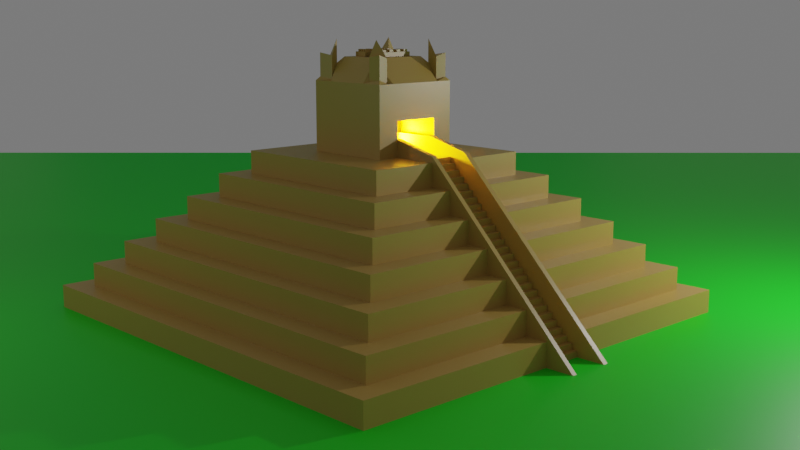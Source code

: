 # Source: Challenge_20_-_Finish_Your_Mayan_Pyramid.blend  (saved by Blender 2.92.15; exported with 4.5.12 LTS)
import bpy
from mathutils import Matrix  # noqa: F401  (used for matrix-valued properties, if any)

bpy.ops.wm.read_factory_settings(use_empty=True)
scene = bpy.context.scene
scene.name = 'Scene'

# ---- collections
col_collection = bpy.data.collections.new('Collection'); scene.collection.children.link(col_collection)
col_pyramid = bpy.data.collections.new('Pyramid'); scene.collection.children.link(col_pyramid)
col_light_set = bpy.data.collections.new('Light Set'); scene.collection.children.link(col_light_set)
col_background = bpy.data.collections.new('Background'); scene.collection.children.link(col_background)

# ---- materials (node trees are filled in below, after node groups)
mat_pyramid = bpy.data.materials.new('Pyramid')
mat_pyramid.alpha_threshold = 0.0
mat_pyramid.use_transparent_shadow = False
mat_pyramid.line_color = (0.0, 0.0, 0.0, 1.0)
mat_grass = bpy.data.materials.new('Grass')
mat_grass.use_transparent_shadow = False
mat_sky = bpy.data.materials.new('Sky')
mat_sky.use_transparent_shadow = False

# ---- material node trees
mat_pyramid.use_nodes = True; mat_pyramid.node_tree.nodes.clear()
_N = mat_pyramid.node_tree.nodes; _L = mat_pyramid.node_tree.links
n0 = _N.new('ShaderNodeOutputMaterial'); n0.name = 'Material Output'; n0.location = (300, 300)
n1 = _N.new('ShaderNodeBsdfPrincipled'); n1.name = 'Principled BSDF'; n1.location = (10, 300)
n1.distribution = 'GGX'
n1.subsurface_method = 'BURLEY'
n1.inputs[0].default_value = (0.472, 0.3041, 0.07515, 1.0)
n1.inputs[2].default_value = 0.4
n1.inputs[3].default_value = 1.45
n1.inputs[27].default_value = (0.0, 0.0, 0.0, 1.0)
n1.inputs[28].default_value = 1.0
_L.new(n1.outputs[0], n0.inputs[0])
n0.is_active_output = True
mat_grass.use_nodes = True; mat_grass.node_tree.nodes.clear()
_N = mat_grass.node_tree.nodes; _L = mat_grass.node_tree.links
n0 = _N.new('ShaderNodeBsdfPrincipled'); n0.name = 'Principled BSDF'; n0.location = (10, 300)
n0.distribution = 'GGX'
n0.subsurface_method = 'BURLEY'
n0.inputs[0].default_value = (0.0, 0.7024, 0.006378, 1.0)
n0.inputs[3].default_value = 1.45
n0.inputs[27].default_value = (0.0, 0.0, 0.0, 1.0)
n0.inputs[28].default_value = 1.0
n1 = _N.new('ShaderNodeOutputMaterial'); n1.name = 'Material Output'; n1.location = (300, 300)
_L.new(n0.outputs[0], n1.inputs[0])
n1.is_active_output = True
mat_sky.use_nodes = True; mat_sky.node_tree.nodes.clear()
_N = mat_sky.node_tree.nodes; _L = mat_sky.node_tree.links
n0 = _N.new('ShaderNodeBsdfPrincipled'); n0.name = 'Principled BSDF'; n0.location = (10, 300)
n0.distribution = 'GGX'
n0.subsurface_method = 'BURLEY'
n0.inputs[0].default_value = (0.3231, 0.5906, 0.7991, 1.0)
n0.inputs[3].default_value = 1.45
n0.inputs[27].default_value = (0.0, 0.0, 0.0, 1.0)
n0.inputs[28].default_value = 1.0
n1 = _N.new('ShaderNodeOutputMaterial'); n1.name = 'Material Output'; n1.location = (300, 300)
_L.new(n0.outputs[0], n1.inputs[0])
n1.is_active_output = True

# ---- world
world_world = bpy.data.worlds.new('World'); scene.world = world_world
world_world.use_nodes = True; world_world.node_tree.nodes.clear()
_N = world_world.node_tree.nodes; _L = world_world.node_tree.links
n0 = _N.new('ShaderNodeOutputWorld'); n0.name = 'World Output'; n0.location = (300, 300)
n1 = _N.new('ShaderNodeBackground'); n1.name = 'Background'; n1.location = (10, 300)
n1.inputs[0].default_value = (0.1657, 0.1657, 0.1657, 1.0)
_L.new(n1.outputs[0], n0.inputs[0])
n0.is_active_output = True
world_world.color = (0.05088, 0.05088, 0.05088)
world_world.use_sun_shadow = False
world_world.sun_shadow_jitter_overblur = 0.0

# ---- cameras
cam_camera = bpy.data.cameras.new('Camera')
cam_camera.clip_end = 100.0
cam_camera.ortho_scale = 7.314

# ---- lights
light_point = bpy.data.lights.new('Point', 'POINT')
light_point.transmission_factor = 0.0
light_point.energy = 5000.0
light_point.shadow_soft_size = 0.25
light_point.shadow_maximum_resolution = 0.006
light_point.use_absolute_resolution = True
light_point_001 = bpy.data.lights.new('Point.001', 'POINT')
light_point_001.transmission_factor = 0.0
light_point_001.shadow_soft_size = 0.25
light_point_001.shadow_maximum_resolution = 0.006
light_point_001.use_absolute_resolution = True
light_point_002 = bpy.data.lights.new('Point.002', 'POINT')
light_point_002.transmission_factor = 0.0
light_point_002.energy = 500.0
light_point_002.shadow_soft_size = 0.25
light_point_002.shadow_maximum_resolution = 0.006
light_point_002.use_absolute_resolution = True
light_point_003 = bpy.data.lights.new('Point.003', 'POINT')
light_point_003.color = (1.0, 0.6936, 0.0)
light_point_003.specular_factor = 5.0
light_point_003.transmission_factor = 0.0
light_point_003.energy = 1e+04
light_point_003.shadow_soft_size = 0.5
light_point_003.shadow_maximum_resolution = 0.006
light_point_003.use_absolute_resolution = True

# ---- meshes
me_cube = bpy.data.meshes.new('Cube')
me_cube.from_pydata([(9.0, 9.0, 1.0), (10.0, 10.0, 0.0), (9.0, -9.0, 1.0), (10.0, -10.0, 0.0), (-9.0, 9.0, 1.0), (-10.0, 10.0, 0.0), (-9.0, -9.0, 1.0), (-10.0, -10.0, 0.0), (10.0, -10.0, 1.0), (-10.0, -10.0, 1.0), (10.0, 10.0, 1.0), (-10.0, 10.0, 1.0), (8.0, -8.0, 2.0), (-8.0, -8.0, 2.0), (8.0, 8.0, 2.0), (-8.0, 8.0, 2.0), (9.0, -9.0, 2.0), (-9.0, -9.0, 2.0), (9.0, 9.0, 2.0), (-9.0, 9.0, 2.0), (7.0, -7.0, 3.0), (-7.0, -7.0, 3.0), (7.0, 7.0, 3.0), (-7.0, 7.0, 3.0), (8.0, -8.0, 3.0), (-8.0, -8.0, 3.0), (8.0, 8.0, 3.0), (-8.0, 8.0, 3.0), (6.0, -6.0, 4.0), (-6.0, -6.0, 4.0), (6.0, 6.0, 4.0), (-6.0, 6.0, 4.0), (7.0, -7.0, 4.0), (-7.0, -7.0, 4.0), (7.0, 7.0, 4.0), (-7.0, 7.0, 4.0), (5.0, -5.0, 5.0), (-5.0, -5.0, 5.0), (5.0, 5.0, 5.0), (-5.0, 5.0, 5.0), (6.0, -6.0, 5.0), (-6.0, -6.0, 5.0), (6.0, 6.0, 5.0), (-6.0, 6.0, 5.0), (4.0, -4.0, 6.0), (-4.0, -4.0, 6.0), (4.0, 4.0, 6.0), (-4.0, 4.0, 6.0), (5.0, -5.0, 6.0), (-5.0, -5.0, 6.0), (5.0, 5.0, 6.0), (-5.0, 5.0, 6.0), (2.0, -2.0, 7.0), (-2.0, -2.0, 7.0), (2.0, 2.0, 7.0), (-2.0, 2.0, 7.0), (4.0, -4.0, 7.0), (-4.0, -4.0, 7.0), (4.0, 4.0, 7.0), (-4.0, 4.0, 7.0), (1.857, -1.867, 10.16), (-1.857, -1.867, 10.16), (1.857, 1.867, 10.16), (-1.857, 1.867, 10.16), (-10.0, 1.055, 0.0), (10.0, 1.055, 1.0), (-10.0, 1.055, 1.0), (10.0, 1.055, 0.0), (9.0, 1.055, 1.0), (-9.0, 1.055, 1.0), (9.0, 1.055, 2.0), (-9.0, 1.055, 2.0), (8.0, 1.055, 2.0), (-8.0, 1.055, 2.0), (8.0, 1.055, 3.0), (-8.0, 1.055, 3.0), (7.0, 1.055, 3.0), (-7.0, 1.055, 3.0), (7.0, 1.055, 4.0), (-7.0, 1.055, 4.0), (6.0, 1.055, 4.0), (-6.0, 1.055, 4.0), (6.0, 1.055, 5.0), (-6.0, 1.055, 5.0), (5.0, 1.055, 5.0), (-5.0, 1.055, 5.0), (5.0, 1.055, 6.0), (-5.0, 1.055, 6.0), (4.0, 1.055, 6.0), (-4.0, 1.055, 6.0), (4.0, 1.055, 7.0), (-4.0, 1.055, 7.0), (2.0, 1.055, 7.0), (-2.0, 1.055, 7.0), (2.0, 1.055, 10.0), (-2.0, 1.055, 10.0), (-10.0, -1.026, 0.0), (10.0, -1.026, 1.0), (9.0, -1.026, 1.0), (9.0, -1.026, 2.0), (8.0, -1.026, 2.0), (8.0, -1.026, 3.0), (7.0, -1.026, 3.0), (7.0, -1.026, 4.0), (6.0, -1.026, 4.0), (6.0, -1.026, 5.0), (5.0, -1.026, 5.0), (5.0, -1.026, 6.0), (4.0, -1.026, 6.0), (4.0, -1.026, 7.0), (2.0, -1.026, 7.0), (2.0, -1.026, 10.0), (-10.0, -1.026, 1.0), (10.0, -1.026, 0.0), (-9.0, -1.026, 1.0), (-9.0, -1.026, 2.0), (-8.0, -1.026, 2.0), (-8.0, -1.026, 3.0), (-7.0, -1.026, 3.0), (-7.0, -1.026, 4.0), (-6.0, -1.026, 4.0), (-6.0, -1.026, 5.0), (-5.0, -1.026, 5.0), (-5.0, -1.026, 6.0), (-4.0, -1.026, 6.0), (-4.0, -1.026, 7.0), (-2.0, -1.026, 7.0), (-2.0, -1.026, 10.0), (0.0, -2.0, 10.0), (0.0, 2.0, 10.0), (0.2, -0.8, 11.0), (0.2, 0.8, 11.0), (-1.161, -1.796, 10.06), (1.782, -1.395, 10.01), (-1.782, 1.395, 10.01), (1.161, 1.796, 10.06), (0.8, -0.8, 11.0), (0.8, 0.8, 11.0), (1.161, -1.796, 10.06), (-1.161, 1.796, 10.06), (1.782, 1.395, 10.01), (-0.8, -0.8, 11.0), (-1.782, -1.395, 10.01), (-0.8, 0.8, 11.0), (0.0, -1.25, 11.0), (1.228, -1.471, 10.74), (-1.228, 1.471, 10.74), (1.228, 1.471, 10.74), (-1.228, -1.471, 10.74), (-1.0, -2.0, 10.0), (-2.0, -2.0, 10.0), (2.0, -1.25, 10.0), (2.0, -2.0, 10.0), (-2.0, 1.25, 10.0), (-2.0, 2.0, 10.0), (1.0, 2.0, 10.0), (2.0, 2.0, 10.0), (1.0, -2.0, 10.0), (-1.0, 2.0, 10.0), (2.0, 1.25, 10.0), (-2.0, -1.25, 10.0), (1.0, -1.25, 11.0), (-1.0, 1.25, 11.0), (-1.0, -1.25, 11.0), (-1.161, -1.796, 11.06), (-1.857, -1.867, 11.16), (1.782, -1.395, 11.01), (1.857, -1.867, 11.16), (-1.782, 1.395, 11.01), (-1.857, 1.867, 11.16), (1.161, 1.796, 11.06), (1.857, 1.867, 11.16), (1.161, -1.796, 11.06), (-1.161, 1.796, 11.06), (1.782, 1.395, 11.01), (-1.782, -1.395, 11.01), (1.228, -1.471, 11.74), (-1.228, 1.471, 11.74), (1.228, 1.471, 11.74), (-1.228, -1.471, 11.74), (-0.2, -0.8, 11.0), (-0.2, 0.8, 11.0), (1.0, -1.026, 11.0), (0.3, -0.7, 11.2), (0.7, -0.7, 11.2), (0.3, 0.7, 11.2), (0.7, 0.7, 11.2), (-1.0, 1.055, 11.0), (-1.0, -1.026, 11.0), (0.0, 1.0, 11.0), (-0.7, -0.7, 11.2), (-0.3, -0.7, 11.2), (-0.7, 0.7, 11.2), (-0.3, 0.7, 11.2), (2.0, 1.055, 8.5), (2.0, -1.026, 8.5), (0.0, 1.055, 7.0), (0.0, -1.026, 7.0), (0.0, 1.055, 8.5), (0.0, -1.026, 8.5), (0.0, 0.01489, 7.0), (0.0, 1.055, 7.75), (0.0, -1.026, 7.75), (0.0, 0.01489, 8.5), (0.0, -0.5053, 7.0), (0.0, 1.055, 8.125), (0.0, -1.026, 8.125), (0.0, -0.5053, 8.5), (0.0, 0.5351, 7.0), (0.0, 1.055, 7.375), (0.0, -1.026, 7.375), (0.0, 0.5351, 8.5), (0.0, 0.01489, 8.125), (0.0, -0.5053, 7.75), (0.0, 0.5351, 7.75), (0.0, 0.5351, 7.375), (0.0, -0.5053, 7.375), (0.0, -0.5053, 8.125), (0.0, 0.5351, 8.125), (-2.0, 0.5351, 7.0), (-2.0, 0.01489, 7.0), (-2.0, 0.01489, 7.375), (-2.0, 0.01489, 7.75), (-2.0, 0.5351, 7.75), (-2.0, -0.5053, 7.0), (-2.0, 0.01489, 8.125), (-2.0, -0.5053, 7.75), (-2.0, 0.5351, 7.375), (-2.0, -0.5053, 7.375), (-2.0, -0.5053, 8.125), (-2.0, 0.5351, 8.125), (0.8, -0.8, 11.2), (0.6, -0.7, 11.2), (0.4, 0.7, 11.2), (0.3, 0.1, 11.2), (0.7, -0.1, 11.2), (0.6, 0.1, 11.2), (0.55, -0.7, 11.2), (0.75, 0.7, 11.2), (0.3, 0.3, 11.2), (0.7, 0.5, 11.2), (0.25, -0.7, 11.2), (0.45, 0.7, 11.2), (0.3, -0.5, 11.2), (0.7, -0.3, 11.2), (0.6, 0.3, 11.2), (0.6, -0.5, 11.2), (0.55, 0.1, 11.2), (0.25, 0.1, 11.2), (0.25, -0.5, 11.2), (0.55, -0.5, 11.2), (0.55, 0.3, 11.2), (0.25, 0.3, 11.2), (-0.4, -0.7, 11.2), (-0.6, 0.7, 11.2), (-0.3, -0.1, 11.2), (-0.7, 0.1, 11.2), (-0.4, 0.1, 11.2), (-0.45, -0.7, 11.2), (-0.25, 0.7, 11.2), (-0.3, 0.5, 11.2), (-0.7, 0.3, 11.2), (-0.75, -0.7, 11.2), (-0.55, 0.7, 11.2), (-0.3, -0.3, 11.2), (-0.7, -0.5, 11.2), (-0.4, 0.3, 11.2), (-0.4, -0.5, 11.2), (-0.45, 0.1, 11.2), (-0.75, 0.1, 11.2), (-0.75, -0.5, 11.2), (-0.45, -0.5, 11.2), (-0.45, 0.3, 11.2), (-0.75, 0.3, 11.2), (-0.35, -0.8, 11.2), (-0.2, -0.8, 11.2), (-0.2, 0.8, 11.2), (-0.2, 0.4, 11.2), (-0.8, 0.4, 11.2), (0.65, -0.8, 11.2), (0.65, 0.8, 11.2), (0.8, 0.8, 11.2), (0.8, 0.4, 11.2), (0.5, -0.8, 11.2), (0.2, -0.4, 11.2), (0.2, 0.0, 11.2), (0.8, -0.4, 11.2), (0.8, 0.0, 11.2), (-0.65, -0.8, 11.2), (-0.2, 0.0, 11.2), (-0.8, 0.0, 11.2), (-0.8, -0.8, 11.2), (0.6, 0.7, 11.2), (0.4, 0.3, 11.2), (0.4, 0.5, 11.2), (0.7, 0.1, 11.2), (0.6, -0.3, 11.2), (0.4, -0.3, 11.2), (0.4, 0.1, 11.2), (0.4, -0.1, 11.2), (0.55, -0.1, 11.2), (0.75, -0.1, 11.2), (0.4, -0.7, 11.2), (0.25, -0.1, 11.2), (0.45, -0.1, 11.2), (0.3, -0.1, 11.2), (0.45, -0.7, 11.2), (0.25, -0.3, 11.2), (0.45, -0.3, 11.2), (0.3, -0.3, 11.2), (0.75, -0.7, 11.2), (0.75, -0.5, 11.2), (0.75, -0.3, 11.2), (0.7, -0.5, 11.2), (0.55, 0.7, 11.2), (0.75, 0.3, 11.2), (0.75, 0.5, 11.2), (0.7, 0.3, 11.2), (0.25, 0.7, 11.2), (0.45, 0.3, 11.2), (0.45, 0.5, 11.2), (0.3, 0.5, 11.2), (-0.4, 0.7, 11.2), (-0.6, 0.3, 11.2), (-0.6, 0.5, 11.2), (-0.3, 0.1, 11.2), (-0.6, -0.5, 11.2), (-0.6, -0.3, 11.2), (-0.6, 0.1, 11.2), (-0.6, -0.1, 11.2), (-0.45, -0.1, 11.2), (-0.25, -0.1, 11.2), (-0.6, -0.7, 11.2), (-0.75, -0.1, 11.2), (-0.55, -0.1, 11.2), (-0.7, -0.1, 11.2), (-0.55, -0.7, 11.2), (-0.55, -0.5, 11.2), (-0.55, -0.3, 11.2), (-0.7, -0.3, 11.2), (-0.25, -0.7, 11.2), (-0.25, -0.5, 11.2), (-0.25, -0.3, 11.2), (-0.3, -0.5, 11.2), (-0.45, 0.7, 11.2), (-0.25, 0.3, 11.2), (-0.25, 0.5, 11.2), (-0.3, 0.3, 11.2), (-0.75, 0.7, 11.2), (-0.55, 0.3, 11.2), (-0.55, 0.5, 11.2), (-0.7, 0.5, 11.2), (0.2, -0.8, 11.2), (0.4, 0.5, 11.3), (0.4, 0.7, 11.3), (0.4, -0.3, 11.3), (0.4, -0.1, 11.3), (0.75, -0.1, 11.3), (0.7, -0.1, 11.3), (0.45, -0.1, 11.3), (0.6, 0.1, 11.3), (0.6, 0.3, 11.3), (0.6, -0.7, 11.3), (0.6, -0.5, 11.3), (0.55, 0.1, 11.3), (0.3, 0.1, 11.3), (0.25, 0.1, 11.3), (0.45, -0.3, 11.3), (0.25, -0.7, 11.3), (0.25, -0.5, 11.3), (0.3, -0.5, 11.3), (0.75, -0.3, 11.3), (0.55, -0.7, 11.3), (0.55, -0.5, 11.3), (0.7, -0.3, 11.3), (0.75, 0.5, 11.3), (0.75, 0.7, 11.3), (0.55, 0.3, 11.3), (0.7, 0.5, 11.3), (0.45, 0.5, 11.3), (0.45, 0.7, 11.3), (0.25, 0.3, 11.3), (0.3, 0.3, 11.3), (-0.6, 0.5, 11.3), (-0.6, 0.7, 11.3), (-0.6, -0.3, 11.3), (-0.6, -0.1, 11.3), (-0.25, -0.1, 11.3), (-0.3, -0.1, 11.3), (-0.55, -0.1, 11.3), (-0.4, 0.1, 11.3), (-0.4, 0.3, 11.3), (-0.4, -0.7, 11.3), (-0.4, -0.5, 11.3), (-0.45, 0.1, 11.3), (-0.7, 0.1, 11.3), (-0.75, 0.1, 11.3), (-0.55, -0.3, 11.3), (-0.75, -0.7, 11.3), (-0.75, -0.5, 11.3), (-0.7, -0.5, 11.3), (-0.25, -0.3, 11.3), (-0.45, -0.7, 11.3), (-0.45, -0.5, 11.3), (-0.3, -0.3, 11.3), (-0.25, 0.5, 11.3), (-0.25, 0.7, 11.3), (-0.45, 0.3, 11.3), (-0.3, 0.5, 11.3), (-0.55, 0.5, 11.3), (-0.55, 0.7, 11.3), (-0.75, 0.3, 11.3), (-0.7, 0.3, 11.3), (-0.3, 0.7, 11.3), (0.7, 0.7, 11.3), (0.3, -0.7, 11.3), (-0.7, -0.7, 11.3), (0.5, 0.8, 11.2), (0.5, 0.4, 11.2), (0.6, 0.5, 11.2), (0.4, -0.5, 11.2), (0.5, 0.0, 11.2), (0.6, -0.1, 11.2), (0.65, 0.0, 11.2), (0.75, 0.1, 11.2), (0.35, 0.0, 11.2), (0.45, 0.1, 11.2), (0.45, -0.5, 11.2), (0.65, -0.4, 11.2), (0.55, -0.3, 11.2), (0.65, 0.4, 11.2), (0.55, 0.5, 11.2), (0.35, 0.8, 11.2), (0.35, 0.4, 11.2), (0.25, 0.5, 11.2), (0.2, 0.4, 11.2), (-0.5, 0.8, 11.2), (-0.5, 0.4, 11.2), (-0.4, 0.5, 11.2), (-0.5, -0.4, 11.2), (-0.4, -0.3, 11.2), (-0.5, 0.0, 11.2), (-0.4, -0.1, 11.2), (-0.35, 0.0, 11.2), (-0.25, 0.1, 11.2), (-0.5, -0.8, 11.2), (-0.65, 0.0, 11.2), (-0.55, 0.1, 11.2), (-0.65, -0.4, 11.2), (-0.75, -0.3, 11.2), (-0.8, -0.4, 11.2), (-0.35, -0.4, 11.2), (-0.45, -0.3, 11.2), (-0.2, -0.4, 11.2), (-0.35, 0.8, 11.2), (-0.35, 0.4, 11.2), (-0.45, 0.5, 11.2), (-0.65, 0.8, 11.2), (-0.65, 0.4, 11.2), (-0.75, 0.5, 11.2), (-0.8, 0.8, 11.2), (0.2, 0.8, 11.2), (0.6, 0.5, 11.3), (0.6, 0.7, 11.3), (0.6, -0.3, 11.3), (0.6, -0.1, 11.3), (0.75, 0.1, 11.3), (0.7, 0.1, 11.3), (0.45, 0.1, 11.3), (0.4, 0.1, 11.3), (0.4, 0.3, 11.3), (0.55, -0.1, 11.3), (0.3, -0.1, 11.3), (0.25, -0.1, 11.3), (0.25, -0.3, 11.3), (0.3, -0.3, 11.3), (0.55, -0.3, 11.3), (0.75, -0.7, 11.3), (0.75, -0.5, 11.3), (0.7, -0.5, 11.3), (0.55, 0.5, 11.3), (0.55, 0.7, 11.3), (0.75, 0.3, 11.3), (0.7, 0.3, 11.3), (0.25, 0.5, 11.3), (0.25, 0.7, 11.3), (0.45, 0.3, 11.3), (0.3, 0.5, 11.3), (-0.4, 0.5, 11.3), (-0.4, 0.7, 11.3), (-0.4, -0.3, 11.3), (-0.4, -0.1, 11.3), (-0.25, 0.1, 11.3), (-0.3, 0.1, 11.3), (-0.55, 0.1, 11.3), (-0.6, 0.1, 11.3), (-0.6, 0.3, 11.3), (-0.6, -0.7, 11.3), (-0.6, -0.5, 11.3), (-0.45, -0.1, 11.3), (-0.7, -0.1, 11.3), (-0.75, -0.1, 11.3), (-0.75, -0.3, 11.3), (-0.55, -0.7, 11.3), (-0.55, -0.5, 11.3), (-0.7, -0.3, 11.3), (-0.45, -0.3, 11.3), (-0.25, -0.7, 11.3), (-0.25, -0.5, 11.3), (-0.3, -0.5, 11.3), (-0.45, 0.5, 11.3), (-0.45, 0.7, 11.3), (-0.25, 0.3, 11.3), (-0.3, 0.3, 11.3), (-0.75, 0.5, 11.3), (-0.75, 0.7, 11.3), (-0.55, 0.3, 11.3), (-0.7, 0.5, 11.3), (-0.3, -0.7, 11.3), (-0.7, 0.7, 11.3), (0.7, -0.7, 11.3), (0.3, 0.7, 11.3), (0.5, -0.4, 11.2), (0.35, -0.8, 11.2), (0.35, -0.4, 11.2), (0.4, -0.7, 11.3), (0.4, -0.5, 11.3), (0.45, -0.7, 11.3), (0.45, -0.5, 11.3), (0.0, -1.0, 11.0), (1.0, 1.055, 11.0), (0.0, 1.25, 11.0), (1.0, 1.25, 11.0), (1.993, 1.055, 6.993), (3.993, 1.055, 5.993), (4.993, 1.055, 4.993), (5.993, 1.055, 3.993), (6.993, 1.055, 2.993), (7.993, 1.055, 1.993), (8.993, 1.055, 0.9929), (9.993, 1.055, -0.007131), (9.993, -1.026, -0.007131), (8.993, -1.026, 0.9929), (7.993, -1.026, 1.993), (6.993, -1.026, 2.993), (5.993, -1.026, 3.993), (4.993, -1.026, 4.993), (3.993, -1.026, 5.993), (1.993, -1.026, 6.993), (-10.0, 0.8149, 1.0), (10.0, 0.8149, 0.0), (-9.0, 0.8149, 1.0), (-9.0, 0.8149, 2.0), (-8.0, 0.8149, 2.0), (-8.0, 0.8149, 3.0), (-7.0, 0.8149, 3.0), (-7.0, 0.8149, 4.0), (-6.0, 0.8149, 4.0), (-6.0, 0.8149, 5.0), (-5.0, 0.8149, 5.0), (-5.0, 0.8149, 6.0), (-4.0, 0.8149, 6.0), (-4.0, 0.8149, 7.0), (-2.0, 0.8149, 7.0), (-10.0, 0.8149, 0.0), (2.0, 0.8149, 7.0), (-2.0, 0.8149, 10.0), (-1.0, 0.8149, 11.0), (9.993, 0.8149, -0.007131), (8.993, 0.8149, 0.9929), (7.993, 0.8149, 1.993), (6.993, 0.8149, 2.993), (5.993, 0.8149, 3.993), (4.993, 0.8149, 4.993), (3.993, 0.8149, 5.993), (1.993, 0.8149, 6.993), (-10.0, -0.8053, 0.0), (2.0, -0.8053, 7.0), (-1.0, -0.8053, 11.0), (-0.8, 0.1, 11.0), (8.993, -0.8053, 0.9929), (7.993, -0.8053, 1.993), (6.993, -0.8053, 2.993), (5.993, -0.8053, 3.993), (4.993, -0.8053, 4.993), (3.993, -0.8053, 5.993), (1.993, -0.8053, 6.993), (-10.0, -0.8053, 1.0), (10.0, -0.8053, 0.0), (-9.0, -0.8053, 1.0), (-9.0, -0.8053, 2.0), (-8.0, -0.8053, 2.0), (-8.0, -0.8053, 3.0), (-7.0, -0.8053, 3.0), (-7.0, -0.8053, 4.0), (-6.0, -0.8053, 4.0), (-6.0, -0.8053, 5.0), (-5.0, -0.8053, 5.0), (-5.0, -0.8053, 6.0), (-4.0, -0.8053, 6.0), (-4.0, -0.8053, 7.0), (-2.0, -0.8053, 7.0), (-2.0, -0.8053, 10.0), (9.993, -0.8053, -0.007131), (1.993, 1.055, 7.75), (3.993, 1.055, 7.25), (4.993, 1.055, 6.25), (5.993, 1.055, 5.25), (6.993, 1.055, 4.25), (7.993, 1.055, 3.25), (8.993, 1.055, 2.25), (9.993, 1.055, 1.25), (9.993, -0.8053, 1.25), (9.993, -1.026, 1.25), (8.993, -0.8053, 2.25), (8.993, -1.026, 2.25), (7.993, -1.026, 3.25), (7.993, -0.8053, 3.25), (6.993, -0.8053, 4.25), (6.993, -1.026, 4.25), (5.993, -0.8053, 5.25), (5.993, -1.026, 5.25), (4.993, -0.8053, 6.25), (4.993, -1.026, 6.25), (3.993, -1.026, 7.25), (3.993, -0.8053, 7.25), (1.993, -0.8053, 7.75), (1.993, -1.026, 7.75), (9.993, 0.8149, 1.25), (8.993, 0.8149, 2.25), (0.0, 0.9351, 7.0), (7.993, 0.8149, 3.25), (0.0, 1.176, 7.0), (6.993, 0.8149, 4.25), (5.993, 0.8149, 5.25), (4.993, 0.8149, 6.25), (3.993, 0.8149, 7.25), (1.993, 0.8149, 7.75), (0.0, 1.055, 6.993), (0.0, 0.8149, 6.993), (0.0, 1.055, 7.75), (0.0, 0.8149, 7.75), (0.0, -0.8053, 6.993), (0.0, -1.026, 6.993), (0.0, -0.8053, 7.75), (0.0, -1.026, 7.75), (10.0, 1.165, 0.0), (10.0, 0.925, 0.0), (11.24, -0.8053, 2.384e-07), (11.24, -1.026, 2.384e-07), (11.24, 1.055, 2.384e-07), (11.24, 0.8149, 2.384e-07), (10.0, -0.9154, 0.0), (10.0, -0.6952, -1.192e-07), (2.993, 0.8149, 6.993), (2.993, -0.8053, 6.993), (10.0, 0.8, 0.0), (10.0, 0.8, 0.25), (10.0, -0.8, 0.0), (10.0, -0.8, 0.25), (9.75, 0.8, 0.0), (9.75, 0.8, 0.25), (9.75, -0.8, 0.0), (9.75, -0.8, 0.25), (9.75, 0.8, 0.25), (9.75, 0.8, 0.5), (9.75, -0.8, 0.25), (9.75, -0.8, 0.5), (9.5, 0.8, 0.25), (9.5, 0.8, 0.5), (9.5, -0.8, 0.25), (9.5, -0.8, 0.5), (9.5, 0.8, 0.5), (9.5, 0.8, 0.75), (9.5, -0.8, 0.5), (9.5, -0.8, 0.75), (9.25, 0.8, 0.5), (9.25, 0.8, 0.75), (9.25, -0.8, 0.5), (9.25, -0.8, 0.75), (9.25, 0.8, 0.75), (9.25, 0.8, 1.0), (9.25, -0.8, 0.75), (9.25, -0.8, 1.0), (9.0, 0.8, 0.75), (9.0, 0.8, 1.0), (9.0, -0.8, 0.75), (9.0, -0.8, 1.0), (9.0, 0.8, 1.0), (9.0, 0.8, 1.25), (9.0, -0.8, 1.0), (9.0, -0.8, 1.25), (8.75, 0.8, 1.0), (8.75, 0.8, 1.25), (8.75, -0.8, 1.0), (8.75, -0.8, 1.25), (8.75, 0.8, 1.25), (8.75, 0.8, 1.5), (8.75, -0.8, 1.25), (8.75, -0.8, 1.5), (8.5, 0.8, 1.25), (8.5, 0.8, 1.5), (8.5, -0.8, 1.25), (8.5, -0.8, 1.5), (8.5, 0.8, 1.5), (8.5, 0.8, 1.75), (8.5, -0.8, 1.5), (8.5, -0.8, 1.75), (8.25, 0.8, 1.5), (8.25, 0.8, 1.75), (8.25, -0.8, 1.5), (8.25, -0.8, 1.75), (8.25, 0.8, 1.75), (8.25, 0.8, 2.0), (8.25, -0.8, 1.75), (8.25, -0.8, 2.0), (8.0, 0.8, 1.75), (8.0, 0.8, 2.0), (8.0, -0.8, 1.75), (8.0, -0.8, 2.0), (8.0, 0.8, 2.0), (8.0, 0.8, 2.25), (8.0, -0.8, 2.0), (8.0, -0.8, 2.25), (7.75, 0.8, 2.0), (7.75, 0.8, 2.25), (7.75, -0.8, 2.0), (7.75, -0.8, 2.25), (7.75, 0.8, 2.25), (7.75, 0.8, 2.5), (7.75, -0.8, 2.25), (7.75, -0.8, 2.5), (7.5, 0.8, 2.25), (7.5, 0.8, 2.5), (7.5, -0.8, 2.25), (7.5, -0.8, 2.5), (7.5, 0.8, 2.5), (7.5, 0.8, 2.75), (7.5, -0.8, 2.5), (7.5, -0.8, 2.75), (7.25, 0.8, 2.5), (7.25, 0.8, 2.75), (7.25, -0.8, 2.5), (7.25, -0.8, 2.75), (7.25, 0.8, 2.75), (7.25, 0.8, 3.0), (7.25, -0.8, 2.75), (7.25, -0.8, 3.0), (7.0, 0.8, 2.75), (7.0, 0.8, 3.0), (7.0, -0.8, 2.75), (7.0, -0.8, 3.0), (7.0, 0.8, 3.0), (7.0, 0.8, 3.25), (7.0, -0.8, 3.0), (7.0, -0.8, 3.25), (6.75, 0.8, 3.0), (6.75, 0.8, 3.25), (6.75, -0.8, 3.0), (6.75, -0.8, 3.25), (6.75, 0.8, 3.25), (6.75, 0.8, 3.5), (6.75, -0.8, 3.25), (6.75, -0.8, 3.5), (6.5, 0.8, 3.25), (6.5, 0.8, 3.5), (6.5, -0.8, 3.25), (6.5, -0.8, 3.5), (6.5, 0.8, 3.5), (6.5, 0.8, 3.75), (6.5, -0.8, 3.5), (6.5, -0.8, 3.75), (6.25, 0.8, 3.5), (6.25, 0.8, 3.75), (6.25, -0.8, 3.5), (6.25, -0.8, 3.75), (6.25, 0.8, 3.75), (6.25, 0.8, 4.0), (6.25, -0.8, 3.75), (6.25, -0.8, 4.0), (6.0, 0.8, 3.75), (6.0, 0.8, 4.0), (6.0, -0.8, 3.75), (6.0, -0.8, 4.0), (6.0, 0.8, 4.0), (6.0, 0.8, 4.25), (6.0, -0.8, 4.0), (6.0, -0.8, 4.25), (5.75, 0.8, 4.0), (5.75, 0.8, 4.25), (5.75, -0.8, 4.0), (5.75, -0.8, 4.25), (5.75, 0.8, 4.25), (5.75, 0.8, 4.5), (5.75, -0.8, 4.25), (5.75, -0.8, 4.5), (5.5, 0.8, 4.25), (5.5, 0.8, 4.5), (5.5, -0.8, 4.25), (5.5, -0.8, 4.5), (5.5, 0.8, 4.5), (5.5, 0.8, 4.75), (5.5, -0.8, 4.5), (5.5, -0.8, 4.75), (5.25, 0.8, 4.5), (5.25, 0.8, 4.75), (5.25, -0.8, 4.5), (5.25, -0.8, 4.75), (5.25, 0.8, 4.75), (5.25, 0.8, 5.0), (5.25, -0.8, 4.75), (5.25, -0.8, 5.0), (5.0, 0.8, 4.75), (5.0, 0.8, 5.0), (5.0, -0.8, 4.75), (5.0, -0.8, 5.0), (5.0, 0.8, 5.0), (5.0, 0.8, 5.25), (5.0, -0.8, 5.0), (5.0, -0.8, 5.25), (4.75, 0.8, 5.0), (4.75, 0.8, 5.25), (4.75, -0.8, 5.0), (4.75, -0.8, 5.25), (4.75, 0.8, 5.25), (4.75, 0.8, 5.5), (4.75, -0.8, 5.25), (4.75, -0.8, 5.5), (4.5, 0.8, 5.25), (4.5, 0.8, 5.5), (4.5, -0.8, 5.25), (4.5, -0.8, 5.5), (4.5, 0.8, 5.5), (4.5, 0.8, 5.75), (4.5, -0.8, 5.5), (4.5, -0.8, 5.75), (4.25, 0.8, 5.5), (4.25, 0.8, 5.75), (4.25, -0.8, 5.5), (4.25, -0.8, 5.75), (4.25, 0.8, 5.75), (4.25, 0.8, 6.0), (4.25, -0.8, 5.75), (4.25, -0.8, 6.0), (4.0, 0.8, 5.75), (4.0, 0.8, 6.0), (4.0, -0.8, 5.75), (4.0, -0.8, 6.0), (4.0, 0.8, 6.0), (4.0, 0.8, 6.25), (4.0, -0.8, 6.0), (4.0, -0.8, 6.25), (3.75, 0.8, 6.0), (3.75, 0.8, 6.25), (3.75, -0.8, 6.0), (3.75, -0.8, 6.25), (3.75, 0.8, 6.25), (3.75, 0.8, 6.5), (3.75, -0.8, 6.25), (3.75, -0.8, 6.5), (3.5, 0.8, 6.25), (3.5, 0.8, 6.5), (3.5, -0.8, 6.25), (3.5, -0.8, 6.5), (3.5, 0.8, 6.5), (3.5, 0.8, 6.75), (3.5, -0.8, 6.5), (3.5, -0.8, 6.75), (3.25, 0.8, 6.5), (3.25, 0.8, 6.75), (3.25, -0.8, 6.5), (3.25, -0.8, 6.75), (3.25, 0.8, 6.75), (3.25, 0.8, 7.0), (3.25, -0.8, 6.75), (3.25, -0.8, 7.0), (3.0, 0.8, 6.75), (3.0, 0.8, 7.0), (3.0, -0.8, 6.75), (3.0, -0.8, 7.0)], [], [(114, 6, 17, 115), (3, 8, 9, 7), (64, 66, 11, 5), (96, 113, 3, 7), (113, 97, 8, 3), (5, 11, 10, 1), (2, 6, 9, 8), (98, 2, 8, 97), (69, 4, 11, 66), (4, 0, 10, 11), (14, 15, 27, 26), (6, 2, 16, 17), (0, 4, 19, 18), (68, 0, 18, 70), (12, 13, 17, 16), (100, 12, 16, 99), (73, 15, 19, 71), (15, 14, 18, 19), (21, 20, 32, 33), (72, 14, 26, 74), (116, 13, 25, 117), (13, 12, 24, 25), (20, 21, 25, 24), (102, 20, 24, 101), (77, 23, 27, 75), (23, 22, 26, 27), (120, 29, 41, 121), (22, 23, 35, 34), (76, 22, 34, 78), (118, 21, 33, 119), (28, 29, 33, 32), (104, 28, 32, 103), (81, 31, 35, 79), (31, 30, 34, 35), (84, 38, 50, 86), (29, 28, 40, 41), (30, 31, 43, 42), (80, 30, 42, 82), (36, 37, 41, 40), (106, 36, 40, 105), (85, 39, 43, 83), (39, 38, 42, 43), (46, 47, 59, 58), (122, 37, 49, 123), (37, 36, 48, 49), (38, 39, 51, 50), (44, 45, 49, 48), (108, 44, 48, 107), (89, 47, 51, 87), (47, 46, 50, 51), (126, 53, 150, 160, 127), (88, 46, 58, 90), (124, 45, 57, 125), (45, 44, 56, 57), (52, 53, 57, 56), (110, 52, 56, 109), (93, 55, 59, 91), (55, 54, 58, 59), (138, 60, 167, 172), (53, 52, 152, 157, 128, 149, 150), (54, 55, 154, 158, 129, 155, 156), (92, 54, 156, 159, 94, 194), (195, 194, 94, 111), (563, 93, 91, 562), (54, 92, 90, 58), (47, 89, 91, 59), (103, 102, 544), (55, 93, 95, 153, 154), (561, 89, 87, 560), (46, 88, 86, 50), (39, 85, 87, 51), (559, 85, 83, 558), (38, 84, 82, 42), (108, 107, 546, 547), (65, 68, 539, 540), (557, 81, 79, 556), (30, 80, 78, 34), (23, 77, 79, 35), (550, 67, 540, 568), (31, 81, 83, 43), (555, 77, 75, 554), (22, 76, 74, 26), (15, 73, 75, 27), (84, 86, 535), (553, 73, 71, 552), (14, 72, 70, 18), (101, 100, 543), (551, 69, 66, 549), (0, 68, 65, 10), (1, 10, 65, 67), (5, 1, 67, 64), (564, 549, 66, 64), (4, 69, 71, 19), (7, 9, 112, 96), (6, 114, 112, 9), (2, 98, 99, 16), (13, 116, 115, 17), (12, 100, 101, 24), (21, 118, 117, 25), (20, 102, 103, 32), (29, 120, 119, 33), (36, 106, 107, 48), (28, 104, 105, 40), (37, 122, 121, 41), (45, 124, 123, 49), (44, 108, 109, 56), (53, 126, 125, 57), (52, 110, 195, 111, 151, 152), (162, 187, 529, 531), (80, 82, 536), (599, 124, 125, 600), (601, 126, 127, 602), (68, 70, 539), (597, 122, 123, 598), (82, 84, 535, 536), (110, 109, 547, 548), (593, 118, 119, 594), (595, 120, 121, 596), (70, 72, 538, 539), (591, 116, 117, 592), (97, 113, 541), (99, 98, 542), (98, 97, 541, 542), (576, 588, 113, 96), (589, 114, 115, 590), (143, 181, 276, 454, 436, 457, 460), (94, 530, 182, 111), (161, 144, 128, 157), (188, 163, 144, 189), (160, 163, 188, 127), (182, 161, 151, 111), (189, 144, 161, 182), (532, 530, 94, 159), (134, 146, 177, 168), (129, 158, 162, 531), (62, 135, 170, 171), (146, 139, 173, 177), (155, 129, 531, 532), (531, 529, 530, 532), (130, 131, 461, 352), (578, 602, 127, 188), (95, 187, 162, 153), (144, 163, 149, 128), (132, 61, 150, 149), (133, 60, 152, 151), (134, 63, 154, 153), (135, 62, 156, 155), (60, 138, 157, 152), (63, 139, 158, 154), (62, 140, 159, 156), (61, 142, 160, 150), (138, 145, 161, 157), (145, 133, 151, 161), (139, 146, 162, 158), (146, 134, 153, 162), (147, 135, 155, 532), (140, 147, 532, 159), (148, 132, 149, 163), (142, 148, 163, 160), (179, 175, 165, 164), (166, 176, 172, 167), (173, 169, 168, 177), (171, 170, 178, 174), (135, 147, 178, 170), (139, 63, 169, 173), (147, 140, 174, 178), (140, 62, 171, 174), (132, 148, 179, 164), (142, 61, 165, 175), (61, 132, 164, 165), (148, 142, 175, 179), (145, 138, 172, 176), (60, 133, 166, 167), (133, 145, 176, 166), (63, 134, 168, 169), (130, 136, 530, 529), (137, 131, 189, 182), (131, 130, 529, 189), (136, 137, 182, 530), (419, 292, 463, 462), (136, 130, 352, 231), (137, 136, 231, 281), (131, 137, 281, 461), (141, 180, 529, 187), (181, 143, 188, 189), (180, 181, 189, 529), (143, 141, 187, 567), (326, 332, 497, 498), (181, 180, 275, 453, 289, 277, 276), (180, 141, 291, 288, 445, 274, 275), (194, 195, 199, 207, 203, 211, 198), (218, 205, 198, 211), (110, 577, 565, 92, 196, 208, 200, 204, 197), (92, 194, 198, 205, 201, 209, 196), (195, 110, 197, 210, 202, 206, 199), (217, 212, 203, 207), (216, 204, 224, 228), (215, 209, 201, 214), (208, 215, 227, 219), (212, 217, 229, 225), (208, 196, 209, 215), (210, 216, 213, 202), (197, 204, 216, 210), (213, 216, 228, 226), (206, 217, 207, 199), (202, 213, 217, 206), (200, 208, 219, 220), (212, 218, 211, 203), (218, 212, 225, 230), (214, 201, 205, 218), (228, 221, 222, 226), (221, 227, 223, 222), (220, 219, 227, 221), (224, 220, 221, 228), (226, 222, 225, 229), (222, 223, 230, 225), (204, 200, 220, 224), (217, 213, 226, 229), (214, 218, 230, 223), (215, 214, 223, 227), (352, 523, 283, 279, 231), (281, 280, 417, 432, 461), (461, 435, 285, 284, 352), (231, 286, 287, 282, 281), (185, 318, 485, 521), (323, 328, 495, 496), (317, 295, 467, 483), (252, 248, 366, 381), (302, 306, 527, 525), (261, 273, 411, 412), (320, 242, 380, 379), (328, 447, 494, 495), (324, 350, 409, 383), (245, 251, 377, 361), (292, 314, 481, 463), (273, 269, 396, 411), (240, 316, 375, 378), (325, 444, 492, 493), (350, 263, 410, 409), (309, 305, 472, 475), (440, 442, 491, 490), (321, 185, 521, 487), (251, 247, 364, 377), (438, 322, 489, 488), (266, 272, 407, 391), (316, 238, 376, 375), (184, 310, 477, 520), (260, 346, 405, 408), (246, 250, 373, 363), (434, 321, 487, 484), (272, 268, 394, 407), (244, 312, 371, 374), (351, 192, 519, 517), (346, 259, 406, 405), (294, 233, 417, 418), (297, 299, 421, 522), (235, 301, 423, 287), (299, 304, 425, 421), (245, 236, 421, 418), (246, 232, 283, 522), (236, 247, 423, 421), (234, 248, 425, 285), (304, 308, 524, 425), (241, 249, 524, 523), (308, 297, 522, 524), (249, 243, 284, 524), (301, 312, 428, 423), (237, 250, 428, 279), (312, 244, 286, 428), (250, 246, 522, 428), (238, 316, 430, 280), (247, 251, 430, 423), (316, 240, 282, 430), (251, 245, 418, 430), (242, 320, 433, 432), (248, 252, 433, 425), (320, 294, 418, 433), (252, 239, 435, 433), (324, 254, 436, 437), (327, 329, 441, 439), (255, 331, 443, 289), (329, 334, 446, 441), (266, 257, 441, 437), (267, 253, 445, 439), (257, 268, 443, 441), (256, 269, 446, 290), (334, 338, 448, 446), (262, 270, 448, 288), (338, 327, 439, 448), (270, 265, 450, 448), (331, 342, 451, 443), (258, 271, 451, 274), (342, 264, 453, 451), (271, 267, 439, 451), (259, 346, 455, 454), (268, 272, 455, 443), (346, 260, 277, 455), (272, 266, 437, 455), (263, 350, 458, 457), (269, 273, 458, 446), (350, 324, 437, 458), (273, 261, 278, 458), (193, 259, 454, 276), (260, 193, 276, 277), (186, 238, 280, 281), (240, 186, 281, 282), (233, 242, 432, 417), (244, 235, 287, 286), (232, 237, 279, 283), (239, 234, 285, 435), (183, 241, 523, 352), (243, 183, 352, 284), (254, 263, 457, 436), (264, 255, 289, 453), (253, 258, 274, 445), (261, 256, 290, 278), (190, 262, 288, 291), (265, 190, 291, 450), (355, 367, 359, 356), (368, 415, 370, 369), (374, 371, 357, 358), (372, 362, 363, 373), (378, 375, 376, 414), (364, 360, 361, 377), (353, 379, 380, 354), (366, 365, 382, 381), (385, 397, 389, 386), (398, 416, 400, 399), (404, 401, 387, 388), (402, 392, 393, 403), (408, 405, 406, 413), (394, 390, 391, 407), (383, 409, 410, 384), (396, 395, 412, 411), (259, 193, 413, 406), (294, 320, 379, 353), (193, 260, 408, 413), (239, 252, 381, 382), (238, 186, 414, 376), (254, 324, 383, 384), (186, 240, 378, 414), (329, 327, 385, 386), (242, 233, 354, 380), (331, 255, 388, 387), (233, 294, 353, 354), (235, 244, 374, 358), (334, 329, 386, 389), (299, 297, 355, 356), (237, 232, 362, 372), (257, 266, 391, 390), (301, 235, 358, 357), (234, 239, 382, 365), (253, 267, 393, 392), (304, 299, 356, 359), (241, 183, 415, 368), (268, 257, 390, 394), (236, 245, 361, 360), (183, 243, 370, 415), (269, 256, 395, 396), (232, 246, 363, 362), (263, 254, 384, 410), (338, 334, 389, 397), (247, 236, 360, 364), (255, 264, 404, 388), (270, 262, 398, 399), (248, 234, 365, 366), (258, 253, 392, 402), (327, 338, 397, 385), (308, 304, 359, 367), (256, 261, 412, 395), (265, 270, 399, 400), (249, 241, 368, 369), (262, 190, 416, 398), (342, 331, 387, 401), (297, 308, 367, 355), (190, 265, 400, 416), (271, 258, 402, 403), (243, 249, 369, 370), (264, 342, 401, 404), (312, 301, 357, 371), (267, 271, 403, 393), (250, 237, 372, 373), (292, 419, 418, 417), (422, 296, 522, 421), (424, 295, 287, 423), (426, 298, 421, 425), (298, 293, 418, 421), (300, 422, 421, 423), (303, 305, 285, 425), (307, 303, 425, 524), (309, 307, 524, 284), (429, 300, 423, 428), (311, 310, 279, 428), (313, 311, 428, 286), (296, 429, 428, 522), (431, 314, 280, 430), (315, 424, 423, 430), (317, 315, 430, 282), (419, 431, 430, 418), (434, 318, 432, 433), (319, 426, 425, 433), (293, 319, 433, 418), (321, 434, 433, 435), (322, 438, 437, 436), (442, 440, 439, 441), (444, 325, 289, 443), (447, 328, 441, 446), (328, 323, 437, 441), (332, 326, 439, 445), (330, 442, 441, 443), (333, 335, 290, 446), (449, 333, 446, 448), (337, 336, 288, 448), (326, 337, 448, 439), (339, 449, 448, 450), (452, 330, 443, 451), (341, 340, 274, 451), (343, 341, 451, 453), (440, 452, 451, 439), (456, 344, 454, 455), (345, 444, 443, 455), (347, 345, 455, 277), (438, 456, 455, 437), (459, 348, 457, 458), (349, 447, 446, 458), (323, 349, 458, 437), (351, 459, 458, 278), (340, 191, 275, 274), (192, 351, 278, 460), (310, 184, 231, 279), (185, 321, 435, 461), (305, 309, 284, 285), (314, 292, 417, 280), (295, 317, 282, 287), (318, 185, 461, 432), (184, 313, 286, 231), (336, 332, 445, 288), (335, 339, 450, 290), (344, 322, 436, 454), (325, 347, 277, 289), (348, 192, 460, 457), (191, 343, 453, 275), (484, 487, 521, 485), (514, 517, 519, 515), (480, 462, 463, 481), (476, 464, 465, 471), (474, 475, 472, 473), (520, 477, 478, 479), (467, 466, 482, 483), (469, 468, 486, 470), (510, 488, 489, 511), (506, 490, 491, 499), (502, 505, 500, 501), (497, 503, 504, 498), (518, 507, 508, 509), (493, 492, 512, 513), (495, 494, 516, 496), (313, 184, 520, 479), (442, 330, 499, 491), (296, 422, 465, 464), (332, 336, 503, 497), (335, 333, 501, 500), (295, 424, 466, 467), (339, 335, 500, 505), (333, 449, 502, 501), (298, 426, 468, 469), (322, 344, 511, 489), (336, 337, 504, 503), (293, 298, 469, 470), (347, 325, 493, 513), (337, 326, 498, 504), (422, 300, 471, 465), (192, 348, 515, 519), (449, 339, 505, 502), (305, 303, 473, 472), (343, 191, 518, 509), (330, 452, 506, 499), (303, 307, 474, 473), (340, 341, 508, 507), (307, 309, 475, 474), (341, 343, 509, 508), (300, 429, 476, 471), (452, 440, 490, 506), (310, 311, 478, 477), (344, 456, 510, 511), (311, 313, 479, 478), (444, 345, 512, 492), (429, 296, 464, 476), (345, 347, 513, 512), (314, 431, 480, 481), (456, 438, 488, 510), (424, 315, 482, 466), (348, 459, 514, 515), (315, 317, 483, 482), (447, 349, 516, 494), (431, 419, 462, 480), (349, 323, 496, 516), (318, 434, 484, 485), (459, 351, 517, 514), (426, 319, 486, 468), (191, 340, 507, 518), (319, 293, 470, 486), (302, 420, 522, 283), (427, 306, 523, 524), (420, 427, 524, 522), (306, 302, 283, 523), (525, 527, 528, 526), (306, 427, 528, 527), (427, 420, 526, 528), (420, 302, 525, 526), (545, 544, 619, 621), (535, 573, 635, 606), (539, 538, 609, 610), (546, 545, 621, 623), (572, 536, 607, 634), (547, 546, 623, 624), (67, 65, 540), (78, 80, 536, 537), (106, 105, 545, 546), (107, 106, 546), (90, 92, 533, 534), (104, 103, 544, 545), (76, 78, 537), (105, 104, 545), (88, 90, 534), (577, 110, 548, 586), (102, 101, 543, 544), (74, 76, 537, 538), (109, 108, 547), (86, 88, 534, 535), (100, 99, 542, 543), (72, 74, 538), (92, 565, 575, 533), (538, 537, 608, 609), (548, 547, 624, 627), (571, 537, 608, 633), (537, 536, 607, 608), (570, 538, 609, 631), (579, 143, 567, 578), (187, 95, 566, 567), (69, 551, 552, 71), (64, 67, 550, 564), (73, 553, 554, 75), (81, 557, 558, 83), (77, 555, 556, 79), (85, 559, 560, 87), (93, 563, 566, 95), (89, 561, 562, 91), (576, 587, 549, 564), (589, 551, 549, 587), (591, 553, 552, 590), (593, 555, 554, 592), (588, 550, 568, 603), (595, 557, 556, 594), (597, 559, 558, 596), (599, 561, 560, 598), (601, 563, 562, 600), (126, 601, 600, 125), (124, 599, 598, 123), (122, 597, 596, 121), (120, 595, 594, 119), (113, 588, 603, 541), (118, 593, 592, 117), (116, 591, 590, 115), (114, 589, 587, 112), (96, 112, 587, 576), (143, 579, 578, 188), (565, 577, 586, 575), (569, 580, 603, 568), (570, 581, 580, 569), (571, 582, 581, 570), (572, 583, 582, 571), (573, 584, 583, 572), (574, 585, 584, 573), (575, 586, 585, 574), (567, 566, 602, 578), (551, 589, 590, 552), (564, 550, 588, 576), (553, 591, 592, 554), (557, 595, 596, 558), (555, 593, 594, 556), (559, 597, 598, 560), (563, 601, 602, 566), (561, 599, 600, 562), (626, 627, 624, 625), (625, 624, 623, 622), (622, 623, 621, 620), (620, 621, 619, 618), (618, 619, 616, 617), (617, 616, 615, 614), (614, 615, 613, 612), (610, 629, 628, 611), (609, 631, 629, 610), (608, 633, 631, 609), (607, 634, 633, 608), (606, 635, 634, 607), (605, 636, 635, 606), (604, 637, 636, 605), (544, 543, 616, 619), (540, 539, 610, 611), (543, 542, 615, 616), (574, 534, 605, 636), (542, 541, 613, 615), (540, 611, 650, 646), (575, 637, 641, 639), (580, 542, 615, 614), (581, 543, 616, 617), (569, 568, 628, 629), (570, 569, 629, 631), (582, 544, 619, 618), (571, 570, 631, 633), (572, 571, 633, 634), (573, 572, 634, 635), (545, 583, 620, 621), (574, 573, 635, 636), (584, 546, 623, 622), (575, 574, 636, 637), (603, 580, 614, 612), (580, 581, 617, 614), (585, 547, 624, 625), (581, 582, 618, 617), (141, 143, 460, 278, 290, 450, 291), (534, 533, 604, 605), (582, 583, 620, 618), (548, 627, 645, 643), (603, 612, 648, 653), (583, 584, 622, 620), (535, 534, 605, 606), (539, 569, 629, 610), (584, 585, 625, 622), (536, 535, 606, 607), (565, 92, 632, 630), (585, 586, 626, 625), (638, 639, 641, 640), (533, 575, 639, 638), (604, 533, 638, 640), (637, 604, 640, 641), (642, 643, 645, 644), (586, 548, 643, 642), (627, 626, 644, 645), (626, 586, 642, 644), (652, 653, 648, 649), (647, 646, 650, 651), (628, 568, 647, 651), (611, 628, 651, 650), (613, 541, 652, 649), (541, 603, 653, 652), (568, 540, 646, 647), (612, 613, 649, 648), (586, 575, 654, 655), (656, 657, 659, 658), (658, 659, 663, 662), (662, 663, 661, 660), (660, 661, 657, 656), (658, 662, 660, 656), (663, 659, 657, 661), (664, 665, 667, 666), (666, 667, 671, 670), (670, 671, 669, 668), (668, 669, 665, 664), (666, 670, 668, 664), (671, 667, 665, 669), (672, 673, 675, 674), (674, 675, 679, 678), (678, 679, 677, 676), (676, 677, 673, 672), (674, 678, 676, 672), (679, 675, 673, 677), (680, 681, 683, 682), (682, 683, 687, 686), (686, 687, 685, 684), (684, 685, 681, 680), (682, 686, 684, 680), (687, 683, 681, 685), (688, 689, 691, 690), (690, 691, 695, 694), (694, 695, 693, 692), (692, 693, 689, 688), (690, 694, 692, 688), (695, 691, 689, 693), (696, 697, 699, 698), (698, 699, 703, 702), (702, 703, 701, 700), (700, 701, 697, 696), (698, 702, 700, 696), (703, 699, 697, 701), (704, 705, 707, 706), (706, 707, 711, 710), (710, 711, 709, 708), (708, 709, 705, 704), (706, 710, 708, 704), (711, 707, 705, 709), (712, 713, 715, 714), (714, 715, 719, 718), (718, 719, 717, 716), (716, 717, 713, 712), (714, 718, 716, 712), (719, 715, 713, 717), (720, 721, 723, 722), (722, 723, 727, 726), (726, 727, 725, 724), (724, 725, 721, 720), (722, 726, 724, 720), (727, 723, 721, 725), (728, 729, 731, 730), (730, 731, 735, 734), (734, 735, 733, 732), (732, 733, 729, 728), (730, 734, 732, 728), (735, 731, 729, 733), (736, 737, 739, 738), (738, 739, 743, 742), (742, 743, 741, 740), (740, 741, 737, 736), (738, 742, 740, 736), (743, 739, 737, 741), (744, 745, 747, 746), (746, 747, 751, 750), (750, 751, 749, 748), (748, 749, 745, 744), (746, 750, 748, 744), (751, 747, 745, 749), (752, 753, 755, 754), (754, 755, 759, 758), (758, 759, 757, 756), (756, 757, 753, 752), (754, 758, 756, 752), (759, 755, 753, 757), (760, 761, 763, 762), (762, 763, 767, 766), (766, 767, 765, 764), (764, 765, 761, 760), (762, 766, 764, 760), (767, 763, 761, 765), (768, 769, 771, 770), (770, 771, 775, 774), (774, 775, 773, 772), (772, 773, 769, 768), (770, 774, 772, 768), (775, 771, 769, 773), (776, 777, 779, 778), (778, 779, 783, 782), (782, 783, 781, 780), (780, 781, 777, 776), (778, 782, 780, 776), (783, 779, 777, 781), (784, 785, 787, 786), (786, 787, 791, 790), (790, 791, 789, 788), (788, 789, 785, 784), (786, 790, 788, 784), (791, 787, 785, 789), (792, 793, 795, 794), (794, 795, 799, 798), (798, 799, 797, 796), (796, 797, 793, 792), (794, 798, 796, 792), (799, 795, 793, 797), (800, 801, 803, 802), (802, 803, 807, 806), (806, 807, 805, 804), (804, 805, 801, 800), (802, 806, 804, 800), (807, 803, 801, 805), (808, 809, 811, 810), (810, 811, 815, 814), (814, 815, 813, 812), (812, 813, 809, 808), (810, 814, 812, 808), (815, 811, 809, 813), (816, 817, 819, 818), (818, 819, 823, 822), (822, 823, 821, 820), (820, 821, 817, 816), (818, 822, 820, 816), (823, 819, 817, 821), (824, 825, 827, 826), (826, 827, 831, 830), (830, 831, 829, 828), (828, 829, 825, 824), (826, 830, 828, 824), (831, 827, 825, 829), (832, 833, 835, 834), (834, 835, 839, 838), (838, 839, 837, 836), (836, 837, 833, 832), (834, 838, 836, 832), (839, 835, 833, 837), (840, 841, 843, 842), (842, 843, 847, 846), (846, 847, 845, 844), (844, 845, 841, 840), (842, 846, 844, 840), (847, 843, 841, 845), (848, 849, 851, 850), (850, 851, 855, 854), (854, 855, 853, 852), (852, 853, 849, 848), (850, 854, 852, 848), (855, 851, 849, 853), (856, 857, 859, 858), (858, 859, 863, 862), (862, 863, 861, 860), (860, 861, 857, 856), (858, 862, 860, 856), (863, 859, 857, 861), (864, 865, 867, 866), (866, 867, 871, 870), (870, 871, 869, 868), (868, 869, 865, 864), (866, 870, 868, 864), (871, 867, 865, 869), (872, 873, 875, 874), (874, 875, 879, 878), (878, 879, 877, 876), (876, 877, 873, 872), (874, 878, 876, 872), (879, 875, 873, 877)])
_uv = me_cube.uv_layers.new(name='UVMap')
_uv.uv.foreach_set('vector', [0.875, 0.625, 0.875, 0.75, 0.875, 0.75, 0.875, 0.625, 0.5, 0.75, 0.625, 0.75, 0.625, 1.0, 0.5, 1.0, 0.5, 0.125, 0.625, 0.125, 0.625, 0.25, 0.5, 0.25, 0.125, 0.625, 0.4375, 0.625, 0.5, 0.75, 0.125, 0.75, 0.4375, 0.625, 0.625, 0.625, 0.625, 0.75, 0.5, 0.75, 0.5, 0.25, 0.625, 0.25, 0.625, 0.5, 0.5, 0.5, 0.625, 0.75, 0.875, 0.75, 0.875, 0.75, 0.625, 0.75, 0.625, 0.625, 0.625, 0.75, 0.625, 0.75, 0.625, 0.625, 0.875, 0.625, 0.875, 0.5, 0.875, 0.5, 0.875, 0.625, 0.875, 0.5, 0.625, 0.5, 0.625, 0.5, 0.875, 0.5, 0.625, 0.5, 0.875, 0.5, 0.875, 0.5, 0.625, 0.5, 0.875, 0.75, 0.625, 0.75, 0.625, 0.75, 0.875, 0.75, 0.625, 0.5, 0.875, 0.5, 0.875, 0.5, 0.625, 0.5, 0.625, 0.625, 0.625, 0.5, 0.625, 0.5, 0.625, 0.625, 0.625, 0.75, 0.875, 0.75, 0.875, 0.75, 0.625, 0.75, 0.625, 0.625, 0.625, 0.75, 0.625, 0.75, 0.625, 0.625, 0.875, 0.625, 0.875, 0.5, 0.875, 0.5, 0.875, 0.625, 0.875, 0.5, 0.625, 0.5, 0.625, 0.5, 0.875, 0.5, 0.875, 0.75, 0.625, 0.75, 0.625, 0.75, 0.875, 0.75, 0.625, 0.625, 0.625, 0.5, 0.625, 0.5, 0.625, 0.625, 0.875, 0.625, 0.875, 0.75, 0.875, 0.75, 0.875, 0.625, 0.875, 0.75, 0.625, 0.75, 0.625, 0.75, 0.875, 0.75, 0.625, 0.75, 0.875, 0.75, 0.875, 0.75, 0.625, 0.75, 0.625, 0.625, 0.625, 0.75, 0.625, 0.75, 0.625, 0.625, 0.875, 0.625, 0.875, 0.5, 0.875, 0.5, 0.875, 0.625, 0.875, 0.5, 0.625, 0.5, 0.625, 0.5, 0.875, 0.5, 0.875, 0.625, 0.875, 0.75, 0.875, 0.75, 0.875, 0.625, 0.625, 0.5, 0.875, 0.5, 0.875, 0.5, 0.625, 0.5, 0.625, 0.625, 0.625, 0.5, 0.625, 0.5, 0.625, 0.625, 0.875, 0.625, 0.875, 0.75, 0.875, 0.75, 0.875, 0.625, 0.625, 0.75, 0.875, 0.75, 0.875, 0.75, 0.625, 0.75, 0.625, 0.625, 0.625, 0.75, 0.625, 0.75, 0.625, 0.625, 0.875, 0.625, 0.875, 0.5, 0.875, 0.5, 0.875, 0.625, 0.875, 0.5, 0.625, 0.5, 0.625, 0.5, 0.875, 0.5, 0.625, 0.625, 0.625, 0.5, 0.625, 0.5, 0.625, 0.625, 0.875, 0.75, 0.625, 0.75, 0.625, 0.75, 0.875, 0.75, 0.625, 0.5, 0.875, 0.5, 0.875, 0.5, 0.625, 0.5, 0.625, 0.625, 0.625, 0.5, 0.625, 0.5, 0.625, 0.625, 0.625, 0.75, 0.875, 0.75, 0.875, 0.75, 0.625, 0.75, 0.625, 0.625, 0.625, 0.75, 0.625, 0.75, 0.625, 0.625, 0.875, 0.625, 0.875, 0.5, 0.875, 0.5, 0.875, 0.625, 0.875, 0.5, 0.625, 0.5, 0.625, 0.5, 0.875, 0.5, 0.625, 0.5, 0.875, 0.5, 0.875, 0.5, 0.625, 0.5, 0.875, 0.625, 0.875, 0.75, 0.875, 0.75, 0.875, 0.625, 0.875, 0.75, 0.625, 0.75, 0.625, 0.75, 0.875, 0.75, 0.625, 0.5, 0.875, 0.5, 0.875, 0.5, 0.625, 0.5, 0.625, 0.75, 0.875, 0.75, 0.875, 0.75, 0.625, 0.75, 0.625, 0.625, 0.625, 0.75, 0.625, 0.75, 0.625, 0.625, 0.875, 0.625, 0.875, 0.5, 0.875, 0.5, 0.875, 0.625, 0.875, 0.5, 0.625, 0.5, 0.625, 0.5, 0.875, 0.5, 0.875, 0.625, 0.875, 0.75, 0.875, 0.75, 0.875, 0.7188, 0.875, 0.625, 0.625, 0.625, 0.625, 0.5, 0.625, 0.5, 0.625, 0.625, 0.875, 0.625, 0.875, 0.75, 0.875, 0.75, 0.875, 0.625, 0.875, 0.75, 0.625, 0.75, 0.625, 0.75, 0.875, 0.75, 0.625, 0.75, 0.875, 0.75, 0.875, 0.75, 0.625, 0.75, 0.625, 0.625, 0.625, 0.75, 0.625, 0.75, 0.625, 0.625, 0.875, 0.625, 0.875, 0.5, 0.875, 0.5, 0.875, 0.625, 0.875, 0.5, 0.625, 0.5, 0.625, 0.5, 0.875, 0.5, 0.6749, 0.7437, 0.6372, 0.7415, 0.6372, 0.7415, 0.6749, 0.7437, 0.875, 0.75, 0.625, 0.75, 0.625, 0.75, 0.6875, 0.75, 0.75, 0.75, 0.8125, 0.75, 0.875, 0.75, 0.625, 0.5, 0.875, 0.5, 0.875, 0.5, 0.8125, 0.5, 0.75, 0.5, 0.6875, 0.5, 0.625, 0.5, 0.625, 0.625, 0.625, 0.5, 0.625, 0.5, 0.625, 0.5312, 0.625, 0.625, 0.625, 0.625, 0.625, 0.625, 0.625, 0.625, 0.625, 0.625, 0.625, 0.625, 0.875, 0.625, 0.875, 0.625, 0.875, 0.625, 0.875, 0.625, 0.625, 0.5, 0.625, 0.625, 0.625, 0.625, 0.625, 0.5, 0.875, 0.5, 0.875, 0.625, 0.875, 0.625, 0.875, 0.5, 0.625, 0.625, 0.625, 0.625, 0.625, 0.625, 0.875, 0.5, 0.875, 0.625, 0.875, 0.625, 0.875, 0.5312, 0.875, 0.5, 0.875, 0.625, 0.875, 0.625, 0.875, 0.625, 0.875, 0.625, 0.625, 0.5, 0.625, 0.625, 0.625, 0.625, 0.625, 0.5, 0.875, 0.5, 0.875, 0.625, 0.875, 0.625, 0.875, 0.5, 0.875, 0.625, 0.875, 0.625, 0.875, 0.625, 0.875, 0.625, 0.625, 0.5, 0.625, 0.625, 0.625, 0.625, 0.625, 0.5, 0.625, 0.625, 0.625, 0.625, 0.625, 0.625, 0.625, 0.625, 0.625, 0.625, 0.625, 0.625, 0.625, 0.625, 0.625, 0.625, 0.875, 0.625, 0.875, 0.625, 0.875, 0.625, 0.875, 0.625, 0.625, 0.5, 0.625, 0.625, 0.625, 0.625, 0.625, 0.5, 0.875, 0.5, 0.875, 0.625, 0.875, 0.625, 0.875, 0.5, 0.4375, 0.625, 0.4375, 0.625, 0.4375, 0.625, 0.4375, 0.625, 0.875, 0.5, 0.875, 0.625, 0.875, 0.625, 0.875, 0.5, 0.875, 0.625, 0.875, 0.625, 0.875, 0.625, 0.875, 0.625, 0.625, 0.5, 0.625, 0.625, 0.625, 0.625, 0.625, 0.5, 0.875, 0.5, 0.875, 0.625, 0.875, 0.625, 0.875, 0.5, 0.625, 0.625, 0.625, 0.625, 0.625, 0.625, 0.875, 0.625, 0.875, 0.625, 0.875, 0.625, 0.875, 0.625, 0.625, 0.5, 0.625, 0.625, 0.625, 0.625, 0.625, 0.5, 0.625, 0.625, 0.625, 0.625, 0.625, 0.625, 0.875, 0.625, 0.875, 0.625, 0.875, 0.625, 0.875, 0.625, 0.625, 0.5, 0.625, 0.625, 0.625, 0.625, 0.625, 0.5, 0.5, 0.5, 0.625, 0.5, 0.625, 0.625, 0.4375, 0.625, 0.125, 0.5, 0.5, 0.5, 0.4375, 0.625, 0.125, 0.625, 0.5, 0.125, 0.625, 0.125, 0.625, 0.125, 0.5, 0.125, 0.875, 0.5, 0.875, 0.625, 0.875, 0.625, 0.875, 0.5, 0.5, 0.0, 0.625, 0.0, 0.625, 0.125, 0.5, 0.125, 0.875, 0.75, 0.875, 0.625, 0.875, 0.625, 0.875, 0.75, 0.625, 0.75, 0.625, 0.625, 0.625, 0.625, 0.625, 0.75, 0.875, 0.75, 0.875, 0.625, 0.875, 0.625, 0.875, 0.75, 0.625, 0.75, 0.625, 0.625, 0.625, 0.625, 0.625, 0.75, 0.875, 0.75, 0.875, 0.625, 0.875, 0.625, 0.875, 0.75, 0.625, 0.75, 0.625, 0.625, 0.625, 0.625, 0.625, 0.75, 0.875, 0.75, 0.875, 0.625, 0.875, 0.625, 0.875, 0.75, 0.625, 0.75, 0.625, 0.625, 0.625, 0.625, 0.625, 0.75, 0.625, 0.75, 0.625, 0.625, 0.625, 0.625, 0.625, 0.75, 0.875, 0.75, 0.875, 0.625, 0.875, 0.625, 0.875, 0.75, 0.875, 0.75, 0.875, 0.625, 0.875, 0.625, 0.875, 0.75, 0.625, 0.75, 0.625, 0.625, 0.625, 0.625, 0.625, 0.75, 0.875, 0.75, 0.875, 0.625, 0.875, 0.625, 0.875, 0.75, 0.625, 0.75, 0.625, 0.625, 0.625, 0.625, 0.625, 0.625, 0.625, 0.7188, 0.625, 0.75, 0.8125, 0.5312, 0.8125, 0.625, 0.75, 0.625, 0.75, 0.5312, 0.625, 0.625, 0.625, 0.625, 0.625, 0.625, 0.875, 0.625, 0.875, 0.625, 0.875, 0.625, 0.875, 0.625, 0.875, 0.625, 0.875, 0.625, 0.875, 0.625, 0.875, 0.625, 0.625, 0.625, 0.625, 0.625, 0.625, 0.625, 0.875, 0.625, 0.875, 0.625, 0.875, 0.625, 0.875, 0.625, 0.625, 0.625, 0.625, 0.625, 0.625, 0.625, 0.625, 0.625, 0.625, 0.625, 0.625, 0.625, 0.625, 0.625, 0.625, 0.625, 0.875, 0.625, 0.875, 0.625, 0.875, 0.625, 0.875, 0.625, 0.875, 0.625, 0.875, 0.625, 0.875, 0.625, 0.875, 0.625, 0.625, 0.625, 0.625, 0.625, 0.625, 0.625, 0.625, 0.625, 0.875, 0.625, 0.875, 0.625, 0.875, 0.625, 0.875, 0.625, 0.625, 0.625, 0.4375, 0.625, 0.625, 0.625, 0.625, 0.625, 0.625, 0.625, 0.625, 0.625, 0.625, 0.625, 0.625, 0.625, 0.625, 0.625, 0.625, 0.625, 0.125, 0.625, 0.4375, 0.625, 0.4375, 0.625, 0.125, 0.625, 0.875, 0.625, 0.875, 0.625, 0.875, 0.625, 0.875, 0.625, 0.8, 0.625, 0.7625, 0.625, 0.7625, 0.625, 0.7719, 0.625, 0.7812, 0.625, 0.7906, 0.625, 0.8, 0.625, 0.625, 0.625, 0.6875, 0.625, 0.6875, 0.625, 0.625, 0.625, 0.6875, 0.7188, 0.75, 0.7188, 0.75, 0.75, 0.6875, 0.75, 0.8125, 0.625, 0.8125, 0.7188, 0.75, 0.7188, 0.75, 0.625, 0.875, 0.7188, 0.8125, 0.7188, 0.8125, 0.625, 0.875, 0.625, 0.6875, 0.625, 0.6875, 0.7188, 0.625, 0.7188, 0.625, 0.625, 0.75, 0.625, 0.75, 0.7188, 0.6875, 0.7188, 0.6875, 0.625, 0.6875, 0.5312, 0.6875, 0.625, 0.625, 0.625, 0.625, 0.5312, 0.8643, 0.5227, 0.8237, 0.5247, 0.8237, 0.5247, 0.8643, 0.5227, 0.75, 0.5, 0.8125, 0.5, 0.8125, 0.5312, 0.75, 0.5312, 0.6372, 0.5085, 0.6749, 0.5063, 0.6749, 0.5063, 0.6372, 0.5085, 0.8237, 0.5247, 0.8251, 0.5063, 0.8251, 0.5063, 0.8237, 0.5247, 0.6875, 0.5, 0.75, 0.5, 0.75, 0.5312, 0.6875, 0.5312, 0.75, 0.5312, 0.75, 0.625, 0.6875, 0.625, 0.6875, 0.5312, 0.7375, 0.625, 0.7375, 0.625, 0.7375, 0.625, 0.7375, 0.625, 0.8125, 0.625, 0.875, 0.625, 0.875, 0.625, 0.8125, 0.625, 0.875, 0.625, 0.8125, 0.625, 0.8125, 0.5312, 0.875, 0.5312, 0.75, 0.7188, 0.8125, 0.7188, 0.8125, 0.75, 0.75, 0.75, 0.8251, 0.7437, 0.8628, 0.7415, 0.875, 0.75, 0.8125, 0.75, 0.6357, 0.7273, 0.6372, 0.7415, 0.625, 0.75, 0.625, 0.7188, 0.8643, 0.5227, 0.8628, 0.5085, 0.875, 0.5, 0.875, 0.5312, 0.6749, 0.5063, 0.6372, 0.5085, 0.625, 0.5, 0.6875, 0.5, 0.6372, 0.7415, 0.6749, 0.7437, 0.6875, 0.75, 0.625, 0.75, 0.8628, 0.5085, 0.8251, 0.5063, 0.8125, 0.5, 0.875, 0.5, 0.6372, 0.5085, 0.6357, 0.5227, 0.625, 0.5312, 0.625, 0.5, 0.8628, 0.7415, 0.8643, 0.7273, 0.875, 0.7188, 0.875, 0.75, 0.6749, 0.7437, 0.6763, 0.7253, 0.6875, 0.7188, 0.6875, 0.75, 0.6763, 0.7253, 0.6357, 0.7273, 0.625, 0.7188, 0.6875, 0.7188, 0.8251, 0.5063, 0.8237, 0.5247, 0.8125, 0.5312, 0.8125, 0.5, 0.8237, 0.5247, 0.8643, 0.5227, 0.875, 0.5312, 0.8125, 0.5312, 0.6763, 0.5247, 0.6749, 0.5063, 0.6875, 0.5, 0.6875, 0.5312, 0.6357, 0.5227, 0.6763, 0.5247, 0.6875, 0.5312, 0.625, 0.5312, 0.8237, 0.7253, 0.8251, 0.7437, 0.8125, 0.75, 0.8125, 0.7188, 0.8643, 0.7273, 0.8237, 0.7253, 0.8125, 0.7188, 0.875, 0.7188, 0.8237, 0.7253, 0.8643, 0.7273, 0.8628, 0.7415, 0.8251, 0.7437, 0.6357, 0.7273, 0.6763, 0.7253, 0.6749, 0.7437, 0.6372, 0.7415, 0.8251, 0.5063, 0.8628, 0.5085, 0.8643, 0.5227, 0.8237, 0.5247, 0.6372, 0.5085, 0.6749, 0.5063, 0.6763, 0.5247, 0.6357, 0.5227, 0.6749, 0.5063, 0.6763, 0.5247, 0.6763, 0.5247, 0.6749, 0.5063, 0.8251, 0.5063, 0.8628, 0.5085, 0.8628, 0.5085, 0.8251, 0.5063, 0.6763, 0.5247, 0.6357, 0.5227, 0.6357, 0.5227, 0.6763, 0.5247, 0.6357, 0.5227, 0.6372, 0.5085, 0.6372, 0.5085, 0.6357, 0.5227, 0.8251, 0.7437, 0.8237, 0.7253, 0.8237, 0.7253, 0.8251, 0.7437, 0.8643, 0.7273, 0.8628, 0.7415, 0.8628, 0.7415, 0.8643, 0.7273, 0.8628, 0.7415, 0.8251, 0.7437, 0.8251, 0.7437, 0.8628, 0.7415, 0.8237, 0.7253, 0.8643, 0.7273, 0.8643, 0.7273, 0.8237, 0.7253, 0.6763, 0.7253, 0.6749, 0.7437, 0.6749, 0.7437, 0.6763, 0.7253, 0.6372, 0.7415, 0.6357, 0.7273, 0.6357, 0.7273, 0.6372, 0.7415, 0.6357, 0.7273, 0.6763, 0.7253, 0.6763, 0.7253, 0.6357, 0.7273, 0.8628, 0.5085, 0.8643, 0.5227, 0.8643, 0.5227, 0.8628, 0.5085, 0.7375, 0.625, 0.7, 0.625, 0.6875, 0.625, 0.75, 0.625, 0.7, 0.625, 0.7375, 0.625, 0.75, 0.625, 0.6875, 0.625, 0.7375, 0.625, 0.7375, 0.625, 0.75, 0.625, 0.75, 0.625, 0.7, 0.625, 0.7, 0.625, 0.6875, 0.625, 0.6875, 0.625, 0.7125, 0.625, 0.7125, 0.625, 0.7125, 0.625, 0.7125, 0.625, 0.7, 0.625, 0.7375, 0.625, 0.7375, 0.625, 0.7, 0.625, 0.7, 0.625, 0.7, 0.625, 0.7, 0.625, 0.7, 0.625, 0.7375, 0.625, 0.7, 0.625, 0.7, 0.625, 0.7375, 0.625, 0.8, 0.625, 0.7625, 0.625, 0.75, 0.625, 0.8125, 0.625, 0.7625, 0.625, 0.8, 0.625, 0.8125, 0.625, 0.75, 0.625, 0.7625, 0.625, 0.7625, 0.625, 0.75, 0.625, 0.75, 0.625, 0.8, 0.625, 0.8, 0.625, 0.8125, 0.625, 0.8125, 0.625, 0.7875, 0.625, 0.7875, 0.625, 0.7875, 0.625, 0.7875, 0.625, 0.7625, 0.625, 0.7625, 0.625, 0.7625, 0.625, 0.7625, 0.625, 0.7625, 0.625, 0.7625, 0.625, 0.7625, 0.625, 0.7625, 0.625, 0.8, 0.625, 0.8, 0.625, 0.7906, 0.625, 0.7812, 0.625, 0.7719, 0.625, 0.7625, 0.625, 0.625, 0.625, 0.625, 0.625, 0.625, 0.625, 0.625, 0.625, 0.625, 0.625, 0.625, 0.625, 0.625, 0.625, 0.625, 0.625, 0.625, 0.625, 0.625, 0.625, 0.625, 0.625, 0.625, 0.625, 0.625, 0.625, 0.625, 0.625, 0.625, 0.625, 0.625, 0.625, 0.625, 0.625, 0.625, 0.625, 0.625, 0.625, 0.625, 0.625, 0.625, 0.625, 0.625, 0.625, 0.625, 0.625, 0.625, 0.625, 0.625, 0.625, 0.625, 0.625, 0.625, 0.625, 0.625, 0.625, 0.625, 0.625, 0.625, 0.625, 0.625, 0.625, 0.625, 0.625, 0.625, 0.625, 0.625, 0.625, 0.625, 0.625, 0.625, 0.625, 0.625, 0.625, 0.625, 0.625, 0.625, 0.625, 0.625, 0.625, 0.625, 0.625, 0.625, 0.625, 0.625, 0.625, 0.625, 0.625, 0.625, 0.625, 0.625, 0.625, 0.625, 0.625, 0.625, 0.625, 0.625, 0.625, 0.625, 0.625, 0.625, 0.625, 0.625, 0.625, 0.625, 0.625, 0.625, 0.625, 0.625, 0.625, 0.625, 0.625, 0.625, 0.625, 0.625, 0.625, 0.625, 0.625, 0.625, 0.625, 0.625, 0.625, 0.625, 0.625, 0.625, 0.625, 0.625, 0.625, 0.625, 0.625, 0.625, 0.625, 0.625, 0.625, 0.625, 0.625, 0.625, 0.625, 0.625, 0.625, 0.625, 0.625, 0.625, 0.625, 0.625, 0.625, 0.625, 0.625, 0.625, 0.625, 0.625, 0.625, 0.625, 0.625, 0.625, 0.625, 0.625, 0.625, 0.625, 0.625, 0.625, 0.625, 0.625, 0.625, 0.625, 0.625, 0.625, 0.625, 0.625, 0.625, 0.625, 0.625, 0.625, 0.625, 0.625, 0.625, 0.625, 0.625, 0.625, 0.625, 0.625, 0.625, 0.625, 0.625, 0.625, 0.625, 0.625, 0.625, 0.625, 0.625, 0.625, 0.625, 0.625, 0.625, 0.625, 0.625, 0.625, 0.625, 0.625, 0.625, 0.625, 0.625, 0.625, 0.625, 0.625, 0.625, 0.625, 0.625, 0.625, 0.625, 0.625, 0.625, 0.625, 0.625, 0.625, 0.625, 0.625, 0.625, 0.625, 0.625, 0.625, 0.625, 0.625, 0.625, 0.625, 0.625, 0.625, 0.625, 0.625, 0.625, 0.625, 0.625, 0.625, 0.625, 0.625, 0.625, 0.625, 0.625, 0.625, 0.625, 0.625, 0.625, 0.625, 0.625, 0.625, 0.625, 0.625, 0.625, 0.625, 0.625, 0.625, 0.625, 0.625, 0.625, 0.625, 0.625, 0.625, 0.625, 0.625, 0.625, 0.625, 0.625, 0.625, 0.625, 0.625, 0.625, 0.625, 0.625, 0.7375, 0.625, 0.7281, 0.625, 0.7188, 0.625, 0.7094, 0.625, 0.7, 0.625, 0.7, 0.625, 0.7094, 0.625, 0.7188, 0.625, 0.7281, 0.625, 0.7375, 0.625, 0.7375, 0.625, 0.7375, 0.625, 0.7375, 0.625, 0.7375, 0.625, 0.7375, 0.625, 0.7, 0.625, 0.7, 0.625, 0.7, 0.625, 0.7, 0.625, 0.7, 0.625, 0.7313, 0.625, 0.7344, 0.625, 0.7344, 0.625, 0.7313, 0.625, 0.7875, 0.625, 0.7875, 0.625, 0.7875, 0.625, 0.7875, 0.625, 0.7062, 0.625, 0.7062, 0.625, 0.7062, 0.625, 0.7062, 0.625, 0.7344, 0.625, 0.7344, 0.625, 0.7344, 0.625, 0.7344, 0.625, 0.725, 0.625, 0.7219, 0.625, 0.7219, 0.625, 0.725, 0.625, 0.7937, 0.625, 0.7969, 0.625, 0.7969, 0.625, 0.7937, 0.625, 0.7219, 0.625, 0.7219, 0.625, 0.7219, 0.625, 0.7219, 0.625, 0.7875, 0.625, 0.7844, 0.625, 0.7844, 0.625, 0.7875, 0.625, 0.7875, 0.625, 0.7844, 0.625, 0.7844, 0.625, 0.7875, 0.625, 0.7125, 0.625, 0.7156, 0.625, 0.7156, 0.625, 0.7125, 0.625, 0.7125, 0.625, 0.7156, 0.625, 0.7156, 0.625, 0.7125, 0.625, 0.7969, 0.625, 0.7969, 0.625, 0.7969, 0.625, 0.7969, 0.625, 0.7062, 0.625, 0.7031, 0.625, 0.7031, 0.625, 0.7062, 0.625, 0.7688, 0.625, 0.7656, 0.625, 0.7656, 0.625, 0.7688, 0.625, 0.7844, 0.625, 0.7844, 0.625, 0.7844, 0.625, 0.7844, 0.625, 0.7312, 0.625, 0.7312, 0.625, 0.7312, 0.625, 0.7312, 0.625, 0.775, 0.625, 0.775, 0.625, 0.775, 0.625, 0.775, 0.625, 0.7312, 0.625, 0.7313, 0.625, 0.7313, 0.625, 0.7312, 0.625, 0.7156, 0.625, 0.7156, 0.625, 0.7156, 0.625, 0.7156, 0.625, 0.775, 0.625, 0.775, 0.625, 0.775, 0.625, 0.775, 0.625, 0.775, 0.625, 0.7781, 0.625, 0.7781, 0.625, 0.775, 0.625, 0.7031, 0.625, 0.7031, 0.625, 0.7031, 0.625, 0.7031, 0.625, 0.7063, 0.625, 0.7031, 0.625, 0.7031, 0.625, 0.7063, 0.625, 0.7688, 0.625, 0.7656, 0.625, 0.7656, 0.625, 0.7688, 0.625, 0.7125, 0.625, 0.7156, 0.625, 0.7156, 0.625, 0.7125, 0.625, 0.7344, 0.625, 0.7312, 0.625, 0.7312, 0.625, 0.7344, 0.625, 0.7781, 0.625, 0.7781, 0.625, 0.7781, 0.625, 0.7781, 0.625, 0.7062, 0.625, 0.7031, 0.625, 0.7031, 0.625, 0.7062, 0.625, 0.7937, 0.625, 0.7937, 0.625, 0.7937, 0.625, 0.7937, 0.625, 0.7656, 0.625, 0.7656, 0.625, 0.7656, 0.625, 0.7656, 0.625, 0.725, 0.625, 0.725, 0.625, 0.7188, 0.625, 0.7188, 0.625, 0.725, 0.625, 0.725, 0.625, 0.7188, 0.625, 0.7188, 0.625, 0.7062, 0.625, 0.7031, 0.625, 0.7094, 0.625, 0.7, 0.625, 0.725, 0.625, 0.7219, 0.625, 0.7281, 0.625, 0.7188, 0.625, 0.7125, 0.625, 0.7125, 0.625, 0.7188, 0.625, 0.7188, 0.625, 0.7125, 0.625, 0.7125, 0.625, 0.7188, 0.625, 0.7188, 0.625, 0.7125, 0.625, 0.7156, 0.625, 0.7094, 0.625, 0.7188, 0.625, 0.7312, 0.625, 0.7344, 0.625, 0.7281, 0.625, 0.7375, 0.625, 0.7219, 0.625, 0.7219, 0.625, 0.7281, 0.625, 0.7281, 0.625, 0.7344, 0.625, 0.7344, 0.625, 0.7281, 0.625, 0.7281, 0.625, 0.7219, 0.625, 0.725, 0.625, 0.7188, 0.625, 0.7281, 0.625, 0.7344, 0.625, 0.7312, 0.625, 0.7375, 0.625, 0.7281, 0.625, 0.7031, 0.625, 0.7031, 0.625, 0.7094, 0.625, 0.7094, 0.625, 0.7156, 0.625, 0.7156, 0.625, 0.7094, 0.625, 0.7094, 0.625, 0.7031, 0.625, 0.7062, 0.625, 0.7, 0.625, 0.7094, 0.625, 0.7156, 0.625, 0.7125, 0.625, 0.7188, 0.625, 0.7094, 0.625, 0.7031, 0.625, 0.7031, 0.625, 0.7094, 0.625, 0.7094, 0.625, 0.7156, 0.625, 0.7156, 0.625, 0.7094, 0.625, 0.7094, 0.625, 0.7031, 0.625, 0.7062, 0.625, 0.7, 0.625, 0.7094, 0.625, 0.7156, 0.625, 0.7125, 0.625, 0.7188, 0.625, 0.7094, 0.625, 0.7219, 0.625, 0.7219, 0.625, 0.7281, 0.625, 0.7281, 0.625, 0.7344, 0.625, 0.7344, 0.625, 0.7281, 0.625, 0.7281, 0.625, 0.7219, 0.625, 0.725, 0.625, 0.7188, 0.625, 0.7281, 0.625, 0.7344, 0.625, 0.7312, 0.625, 0.7375, 0.625, 0.7281, 0.625, 0.7875, 0.625, 0.7875, 0.625, 0.7812, 0.625, 0.7812, 0.625, 0.7875, 0.625, 0.7875, 0.625, 0.7812, 0.625, 0.7812, 0.625, 0.7688, 0.625, 0.7656, 0.625, 0.7719, 0.625, 0.7625, 0.625, 0.7875, 0.625, 0.7844, 0.625, 0.7906, 0.625, 0.7812, 0.625, 0.775, 0.625, 0.775, 0.625, 0.7812, 0.625, 0.7812, 0.625, 0.775, 0.625, 0.775, 0.625, 0.7812, 0.625, 0.7812, 0.625, 0.775, 0.625, 0.7781, 0.625, 0.7719, 0.625, 0.7812, 0.625, 0.7937, 0.625, 0.7969, 0.625, 0.7906, 0.625, 0.8, 0.625, 0.7844, 0.625, 0.7844, 0.625, 0.7906, 0.625, 0.7906, 0.625, 0.7969, 0.625, 0.7969, 0.625, 0.7906, 0.625, 0.7906, 0.625, 0.7844, 0.625, 0.7875, 0.625, 0.7812, 0.625, 0.7906, 0.625, 0.7969, 0.625, 0.7937, 0.625, 0.8, 0.625, 0.7906, 0.625, 0.7656, 0.625, 0.7656, 0.625, 0.7719, 0.625, 0.7719, 0.625, 0.7781, 0.625, 0.7781, 0.625, 0.7719, 0.625, 0.7719, 0.625, 0.7656, 0.625, 0.7688, 0.625, 0.7625, 0.625, 0.7719, 0.625, 0.7781, 0.625, 0.775, 0.625, 0.7812, 0.625, 0.7719, 0.625, 0.7656, 0.625, 0.7656, 0.625, 0.7719, 0.625, 0.7719, 0.625, 0.7781, 0.625, 0.7781, 0.625, 0.7719, 0.625, 0.7719, 0.625, 0.7656, 0.625, 0.7688, 0.625, 0.7625, 0.625, 0.7719, 0.625, 0.7781, 0.625, 0.775, 0.625, 0.7812, 0.625, 0.7719, 0.625, 0.7844, 0.625, 0.7844, 0.625, 0.7906, 0.625, 0.7906, 0.625, 0.7969, 0.625, 0.7969, 0.625, 0.7906, 0.625, 0.7906, 0.625, 0.7844, 0.625, 0.7875, 0.625, 0.7812, 0.625, 0.7906, 0.625, 0.7969, 0.625, 0.7937, 0.625, 0.8, 0.625, 0.7906, 0.625, 0.7688, 0.625, 0.7656, 0.625, 0.7719, 0.625, 0.7625, 0.625, 0.7688, 0.625, 0.7688, 0.625, 0.7625, 0.625, 0.7625, 0.625, 0.7063, 0.625, 0.7031, 0.625, 0.7094, 0.625, 0.7, 0.625, 0.7062, 0.625, 0.7063, 0.625, 0.7, 0.625, 0.7, 0.625, 0.725, 0.625, 0.7219, 0.625, 0.7281, 0.625, 0.7188, 0.625, 0.7062, 0.625, 0.7062, 0.625, 0.7, 0.625, 0.7, 0.625, 0.7125, 0.625, 0.7156, 0.625, 0.7094, 0.625, 0.7188, 0.625, 0.7312, 0.625, 0.7312, 0.625, 0.7375, 0.625, 0.7375, 0.625, 0.7312, 0.625, 0.7344, 0.625, 0.7281, 0.625, 0.7375, 0.625, 0.7312, 0.625, 0.7312, 0.625, 0.7375, 0.625, 0.7375, 0.625, 0.7875, 0.625, 0.7844, 0.625, 0.7906, 0.625, 0.7812, 0.625, 0.7688, 0.625, 0.7688, 0.625, 0.7625, 0.625, 0.7625, 0.625, 0.775, 0.625, 0.7781, 0.625, 0.7719, 0.625, 0.7812, 0.625, 0.7937, 0.625, 0.7937, 0.625, 0.8, 0.625, 0.8, 0.625, 0.7937, 0.625, 0.7969, 0.625, 0.7906, 0.625, 0.8, 0.625, 0.7937, 0.625, 0.7937, 0.625, 0.8, 0.625, 0.8, 0.625, 0.725, 0.625, 0.7219, 0.625, 0.7219, 0.625, 0.725, 0.625, 0.7344, 0.625, 0.7312, 0.625, 0.7312, 0.625, 0.7344, 0.625, 0.7062, 0.625, 0.7031, 0.625, 0.7031, 0.625, 0.7062, 0.625, 0.7156, 0.625, 0.7125, 0.625, 0.7125, 0.625, 0.7156, 0.625, 0.7062, 0.625, 0.7031, 0.625, 0.7031, 0.625, 0.7063, 0.625, 0.7156, 0.625, 0.7125, 0.625, 0.7125, 0.625, 0.7156, 0.625, 0.725, 0.625, 0.7219, 0.625, 0.7219, 0.625, 0.725, 0.625, 0.7344, 0.625, 0.7312, 0.625, 0.7312, 0.625, 0.7344, 0.625, 0.7875, 0.625, 0.7844, 0.625, 0.7844, 0.625, 0.7875, 0.625, 0.7969, 0.625, 0.7937, 0.625, 0.7937, 0.625, 0.7969, 0.625, 0.7688, 0.625, 0.7656, 0.625, 0.7656, 0.625, 0.7688, 0.625, 0.7781, 0.625, 0.775, 0.625, 0.775, 0.625, 0.7781, 0.625, 0.7688, 0.625, 0.7656, 0.625, 0.7656, 0.625, 0.7688, 0.625, 0.7781, 0.625, 0.775, 0.625, 0.775, 0.625, 0.7781, 0.625, 0.7875, 0.625, 0.7844, 0.625, 0.7844, 0.625, 0.7875, 0.625, 0.7969, 0.625, 0.7937, 0.625, 0.7937, 0.625, 0.7969, 0.625, 0.7656, 0.625, 0.7688, 0.625, 0.7688, 0.625, 0.7656, 0.625, 0.725, 0.625, 0.7219, 0.625, 0.7219, 0.625, 0.725, 0.625, 0.7688, 0.625, 0.7688, 0.625, 0.7688, 0.625, 0.7688, 0.625, 0.7312, 0.625, 0.7344, 0.625, 0.7344, 0.625, 0.7312, 0.625, 0.7031, 0.625, 0.7063, 0.625, 0.7063, 0.625, 0.7031, 0.625, 0.7875, 0.625, 0.7875, 0.625, 0.7875, 0.625, 0.7875, 0.625, 0.7063, 0.625, 0.7062, 0.625, 0.7062, 0.625, 0.7063, 0.625, 0.7875, 0.625, 0.7875, 0.625, 0.7875, 0.625, 0.7875, 0.625, 0.7219, 0.625, 0.725, 0.625, 0.725, 0.625, 0.7219, 0.625, 0.7656, 0.625, 0.7688, 0.625, 0.7688, 0.625, 0.7656, 0.625, 0.725, 0.625, 0.725, 0.625, 0.725, 0.625, 0.725, 0.625, 0.7062, 0.625, 0.7062, 0.625, 0.7062, 0.625, 0.7062, 0.625, 0.7844, 0.625, 0.7875, 0.625, 0.7875, 0.625, 0.7844, 0.625, 0.725, 0.625, 0.725, 0.625, 0.725, 0.625, 0.725, 0.625, 0.7156, 0.625, 0.7125, 0.625, 0.7125, 0.625, 0.7156, 0.625, 0.775, 0.625, 0.775, 0.625, 0.775, 0.625, 0.775, 0.625, 0.7031, 0.625, 0.7062, 0.625, 0.7062, 0.625, 0.7031, 0.625, 0.7312, 0.625, 0.7312, 0.625, 0.7312, 0.625, 0.7312, 0.625, 0.775, 0.625, 0.775, 0.625, 0.775, 0.625, 0.775, 0.625, 0.7219, 0.625, 0.725, 0.625, 0.725, 0.625, 0.7219, 0.625, 0.7344, 0.625, 0.7312, 0.625, 0.7312, 0.625, 0.7344, 0.625, 0.7781, 0.625, 0.775, 0.625, 0.775, 0.625, 0.7781, 0.625, 0.7125, 0.625, 0.7125, 0.625, 0.7125, 0.625, 0.7125, 0.625, 0.7312, 0.625, 0.7312, 0.625, 0.7312, 0.625, 0.7312, 0.625, 0.7969, 0.625, 0.7937, 0.625, 0.7937, 0.625, 0.7969, 0.625, 0.7125, 0.625, 0.7125, 0.625, 0.7125, 0.625, 0.7125, 0.625, 0.7844, 0.625, 0.7875, 0.625, 0.7875, 0.625, 0.7844, 0.625, 0.7844, 0.625, 0.7844, 0.625, 0.7844, 0.625, 0.7844, 0.625, 0.7156, 0.625, 0.7125, 0.625, 0.7125, 0.625, 0.7156, 0.625, 0.7688, 0.625, 0.7688, 0.625, 0.7688, 0.625, 0.7688, 0.625, 0.7969, 0.625, 0.7969, 0.625, 0.7969, 0.625, 0.7969, 0.625, 0.7344, 0.625, 0.7312, 0.625, 0.7312, 0.625, 0.7344, 0.625, 0.7781, 0.625, 0.775, 0.625, 0.775, 0.625, 0.7781, 0.625, 0.7875, 0.625, 0.7844, 0.625, 0.7844, 0.625, 0.7875, 0.625, 0.7219, 0.625, 0.7219, 0.625, 0.7219, 0.625, 0.7219, 0.625, 0.7937, 0.625, 0.7937, 0.625, 0.7937, 0.625, 0.7937, 0.625, 0.7937, 0.625, 0.7969, 0.625, 0.7969, 0.625, 0.7937, 0.625, 0.7344, 0.625, 0.7344, 0.625, 0.7344, 0.625, 0.7344, 0.625, 0.7969, 0.625, 0.7937, 0.625, 0.7937, 0.625, 0.7969, 0.625, 0.7656, 0.625, 0.7656, 0.625, 0.7656, 0.625, 0.7656, 0.625, 0.725, 0.625, 0.7219, 0.625, 0.7219, 0.625, 0.725, 0.625, 0.7937, 0.625, 0.7937, 0.625, 0.7937, 0.625, 0.7937, 0.625, 0.7781, 0.625, 0.7781, 0.625, 0.7781, 0.625, 0.7781, 0.625, 0.7312, 0.625, 0.7344, 0.625, 0.7344, 0.625, 0.7312, 0.625, 0.7688, 0.625, 0.7656, 0.625, 0.7656, 0.625, 0.7688, 0.625, 0.7031, 0.625, 0.7031, 0.625, 0.7031, 0.625, 0.7031, 0.625, 0.775, 0.625, 0.7781, 0.625, 0.7781, 0.625, 0.775, 0.625, 0.7156, 0.625, 0.7156, 0.625, 0.7156, 0.625, 0.7156, 0.625, 0.7125, 0.625, 0.7125, 0.625, 0.7188, 0.625, 0.7188, 0.625, 0.7125, 0.625, 0.7125, 0.625, 0.7188, 0.625, 0.7188, 0.625, 0.7031, 0.625, 0.7062, 0.625, 0.7, 0.625, 0.7094, 0.625, 0.7219, 0.625, 0.725, 0.625, 0.7188, 0.625, 0.7281, 0.625, 0.725, 0.625, 0.725, 0.625, 0.7188, 0.625, 0.7188, 0.625, 0.7156, 0.625, 0.7125, 0.625, 0.7188, 0.625, 0.7094, 0.625, 0.7344, 0.625, 0.7312, 0.625, 0.7375, 0.625, 0.7281, 0.625, 0.7344, 0.625, 0.7344, 0.625, 0.7281, 0.625, 0.7281, 0.625, 0.7312, 0.625, 0.7344, 0.625, 0.7281, 0.625, 0.7375, 0.625, 0.7156, 0.625, 0.7156, 0.625, 0.7094, 0.625, 0.7094, 0.625, 0.7031, 0.625, 0.7031, 0.625, 0.7094, 0.625, 0.7094, 0.625, 0.7062, 0.625, 0.7031, 0.625, 0.7094, 0.625, 0.7, 0.625, 0.7125, 0.625, 0.7156, 0.625, 0.7094, 0.625, 0.7188, 0.625, 0.7156, 0.625, 0.7156, 0.625, 0.7094, 0.625, 0.7094, 0.625, 0.7031, 0.625, 0.7031, 0.625, 0.7094, 0.625, 0.7094, 0.625, 0.7062, 0.625, 0.7031, 0.625, 0.7094, 0.625, 0.7, 0.625, 0.7125, 0.625, 0.7156, 0.625, 0.7094, 0.625, 0.7188, 0.625, 0.7344, 0.625, 0.7344, 0.625, 0.7281, 0.625, 0.7281, 0.625, 0.7219, 0.625, 0.7219, 0.625, 0.7281, 0.625, 0.7281, 0.625, 0.725, 0.625, 0.7219, 0.625, 0.7281, 0.625, 0.7188, 0.625, 0.7312, 0.625, 0.7344, 0.625, 0.7281, 0.625, 0.7375, 0.625, 0.775, 0.625, 0.775, 0.625, 0.7812, 0.625, 0.7812, 0.625, 0.775, 0.625, 0.775, 0.625, 0.7812, 0.625, 0.7812, 0.625, 0.7656, 0.625, 0.7688, 0.625, 0.7625, 0.625, 0.7719, 0.625, 0.7844, 0.625, 0.7875, 0.625, 0.7812, 0.625, 0.7906, 0.625, 0.7875, 0.625, 0.7875, 0.625, 0.7812, 0.625, 0.7812, 0.625, 0.7875, 0.625, 0.7875, 0.625, 0.7812, 0.625, 0.7812, 0.625, 0.7781, 0.625, 0.775, 0.625, 0.7812, 0.625, 0.7719, 0.625, 0.7969, 0.625, 0.7937, 0.625, 0.8, 0.625, 0.7906, 0.625, 0.7969, 0.625, 0.7969, 0.625, 0.7906, 0.625, 0.7906, 0.625, 0.7844, 0.625, 0.7844, 0.625, 0.7906, 0.625, 0.7906, 0.625, 0.7875, 0.625, 0.7844, 0.625, 0.7906, 0.625, 0.7812, 0.625, 0.7937, 0.625, 0.7969, 0.625, 0.7906, 0.625, 0.8, 0.625, 0.7781, 0.625, 0.7781, 0.625, 0.7719, 0.625, 0.7719, 0.625, 0.7656, 0.625, 0.7656, 0.625, 0.7719, 0.625, 0.7719, 0.625, 0.7688, 0.625, 0.7656, 0.625, 0.7719, 0.625, 0.7625, 0.625, 0.775, 0.625, 0.7781, 0.625, 0.7719, 0.625, 0.7812, 0.625, 0.7781, 0.625, 0.7781, 0.625, 0.7719, 0.625, 0.7719, 0.625, 0.7656, 0.625, 0.7656, 0.625, 0.7719, 0.625, 0.7719, 0.625, 0.7688, 0.625, 0.7656, 0.625, 0.7719, 0.625, 0.7625, 0.625, 0.775, 0.625, 0.7781, 0.625, 0.7719, 0.625, 0.7812, 0.625, 0.7969, 0.625, 0.7969, 0.625, 0.7906, 0.625, 0.7906, 0.625, 0.7844, 0.625, 0.7844, 0.625, 0.7906, 0.625, 0.7906, 0.625, 0.7875, 0.625, 0.7844, 0.625, 0.7906, 0.625, 0.7812, 0.625, 0.7937, 0.625, 0.7969, 0.625, 0.7906, 0.625, 0.8, 0.625, 0.7656, 0.625, 0.7688, 0.625, 0.7625, 0.625, 0.7719, 0.625, 0.7937, 0.625, 0.7937, 0.625, 0.8, 0.625, 0.8, 0.625, 0.7031, 0.625, 0.7063, 0.625, 0.7, 0.625, 0.7094, 0.625, 0.7313, 0.625, 0.7312, 0.625, 0.7375, 0.625, 0.7375, 0.625, 0.7312, 0.625, 0.7312, 0.625, 0.7375, 0.625, 0.7375, 0.625, 0.7156, 0.625, 0.7125, 0.625, 0.7188, 0.625, 0.7094, 0.625, 0.7062, 0.625, 0.7062, 0.625, 0.7, 0.625, 0.7, 0.625, 0.7344, 0.625, 0.7313, 0.625, 0.7375, 0.625, 0.7281, 0.625, 0.7063, 0.625, 0.7062, 0.625, 0.7, 0.625, 0.7, 0.625, 0.7844, 0.625, 0.7875, 0.625, 0.7812, 0.625, 0.7906, 0.625, 0.7937, 0.625, 0.7937, 0.625, 0.8, 0.625, 0.8, 0.625, 0.7781, 0.625, 0.775, 0.625, 0.7812, 0.625, 0.7719, 0.625, 0.7688, 0.625, 0.7688, 0.625, 0.7625, 0.625, 0.7625, 0.625, 0.7969, 0.625, 0.7937, 0.625, 0.8, 0.625, 0.7906, 0.625, 0.7688, 0.625, 0.7688, 0.625, 0.7625, 0.625, 0.7625, 0.625, 0.7344, 0.625, 0.7312, 0.625, 0.7313, 0.625, 0.7344, 0.625, 0.7969, 0.625, 0.7937, 0.625, 0.7937, 0.625, 0.7969, 0.625, 0.7156, 0.625, 0.7125, 0.625, 0.7125, 0.625, 0.7156, 0.625, 0.7156, 0.625, 0.7125, 0.625, 0.7125, 0.625, 0.7156, 0.625, 0.7344, 0.625, 0.7312, 0.625, 0.7312, 0.625, 0.7344, 0.625, 0.7063, 0.625, 0.7031, 0.625, 0.7031, 0.625, 0.7062, 0.625, 0.7062, 0.625, 0.7031, 0.625, 0.7031, 0.625, 0.7062, 0.625, 0.725, 0.625, 0.7219, 0.625, 0.7219, 0.625, 0.725, 0.625, 0.7781, 0.625, 0.775, 0.625, 0.775, 0.625, 0.7781, 0.625, 0.7781, 0.625, 0.775, 0.625, 0.775, 0.625, 0.7781, 0.625, 0.7969, 0.625, 0.7937, 0.625, 0.7937, 0.625, 0.7969, 0.625, 0.7875, 0.625, 0.7844, 0.625, 0.7844, 0.625, 0.7875, 0.625, 0.7688, 0.625, 0.7656, 0.625, 0.7656, 0.625, 0.7688, 0.625, 0.7688, 0.625, 0.7656, 0.625, 0.7656, 0.625, 0.7688, 0.625, 0.7875, 0.625, 0.7844, 0.625, 0.7844, 0.625, 0.7875, 0.625, 0.7062, 0.625, 0.7063, 0.625, 0.7063, 0.625, 0.7062, 0.625, 0.775, 0.625, 0.7781, 0.625, 0.7781, 0.625, 0.775, 0.625, 0.7125, 0.625, 0.7125, 0.625, 0.7125, 0.625, 0.7125, 0.625, 0.7875, 0.625, 0.7844, 0.625, 0.7844, 0.625, 0.7875, 0.625, 0.7937, 0.625, 0.7969, 0.625, 0.7969, 0.625, 0.7937, 0.625, 0.7062, 0.625, 0.7031, 0.625, 0.7031, 0.625, 0.7062, 0.625, 0.7937, 0.625, 0.7937, 0.625, 0.7937, 0.625, 0.7937, 0.625, 0.7969, 0.625, 0.7969, 0.625, 0.7969, 0.625, 0.7969, 0.625, 0.725, 0.625, 0.7219, 0.625, 0.7219, 0.625, 0.725, 0.625, 0.775, 0.625, 0.7781, 0.625, 0.7781, 0.625, 0.775, 0.625, 0.7844, 0.625, 0.7844, 0.625, 0.7844, 0.625, 0.7844, 0.625, 0.725, 0.625, 0.725, 0.625, 0.725, 0.625, 0.725, 0.625, 0.7688, 0.625, 0.7688, 0.625, 0.7688, 0.625, 0.7688, 0.625, 0.7844, 0.625, 0.7875, 0.625, 0.7875, 0.625, 0.7844, 0.625, 0.7125, 0.625, 0.7156, 0.625, 0.7156, 0.625, 0.7125, 0.625, 0.7937, 0.625, 0.7969, 0.625, 0.7969, 0.625, 0.7937, 0.625, 0.7969, 0.625, 0.7937, 0.625, 0.7937, 0.625, 0.7969, 0.625, 0.7312, 0.625, 0.7344, 0.625, 0.7344, 0.625, 0.7312, 0.625, 0.7688, 0.625, 0.7688, 0.625, 0.7688, 0.625, 0.7688, 0.625, 0.7781, 0.625, 0.7781, 0.625, 0.7781, 0.625, 0.7781, 0.625, 0.7344, 0.625, 0.7344, 0.625, 0.7344, 0.625, 0.7344, 0.625, 0.7656, 0.625, 0.7656, 0.625, 0.7656, 0.625, 0.7656, 0.625, 0.7344, 0.625, 0.7312, 0.625, 0.7312, 0.625, 0.7344, 0.625, 0.7656, 0.625, 0.7688, 0.625, 0.7688, 0.625, 0.7656, 0.625, 0.7156, 0.625, 0.7156, 0.625, 0.7156, 0.625, 0.7156, 0.625, 0.7781, 0.625, 0.775, 0.625, 0.775, 0.625, 0.7781, 0.625, 0.7031, 0.625, 0.7031, 0.625, 0.7031, 0.625, 0.7031, 0.625, 0.7781, 0.625, 0.7781, 0.625, 0.7781, 0.625, 0.7781, 0.625, 0.7031, 0.625, 0.7062, 0.625, 0.7062, 0.625, 0.7031, 0.625, 0.7656, 0.625, 0.7656, 0.625, 0.7656, 0.625, 0.7656, 0.625, 0.7156, 0.625, 0.7125, 0.625, 0.7125, 0.625, 0.7156, 0.625, 0.7656, 0.625, 0.7688, 0.625, 0.7688, 0.625, 0.7656, 0.625, 0.7156, 0.625, 0.7156, 0.625, 0.7156, 0.625, 0.7156, 0.625, 0.7781, 0.625, 0.775, 0.625, 0.775, 0.625, 0.7781, 0.625, 0.7031, 0.625, 0.7031, 0.625, 0.7031, 0.625, 0.7031, 0.625, 0.7969, 0.625, 0.7969, 0.625, 0.7969, 0.625, 0.7969, 0.625, 0.7031, 0.625, 0.7062, 0.625, 0.7062, 0.625, 0.7031, 0.625, 0.7844, 0.625, 0.7844, 0.625, 0.7844, 0.625, 0.7844, 0.625, 0.7156, 0.625, 0.7125, 0.625, 0.7125, 0.625, 0.7156, 0.625, 0.7844, 0.625, 0.7875, 0.625, 0.7875, 0.625, 0.7844, 0.625, 0.7344, 0.625, 0.7344, 0.625, 0.7344, 0.625, 0.7344, 0.625, 0.7969, 0.625, 0.7937, 0.625, 0.7937, 0.625, 0.7969, 0.625, 0.7219, 0.625, 0.7219, 0.625, 0.7219, 0.625, 0.7219, 0.625, 0.7688, 0.625, 0.7656, 0.625, 0.7656, 0.625, 0.7688, 0.625, 0.7219, 0.625, 0.725, 0.625, 0.725, 0.625, 0.7219, 0.625, 0.725, 0.625, 0.725, 0.625, 0.7188, 0.625, 0.7188, 0.625, 0.7219, 0.625, 0.7219, 0.625, 0.7281, 0.625, 0.7281, 0.625, 0.725, 0.625, 0.7219, 0.625, 0.7281, 0.625, 0.7188, 0.625, 0.7219, 0.625, 0.725, 0.625, 0.7188, 0.625, 0.7281, 0.625, 0.725, 0.625, 0.7219, 0.625, 0.7219, 0.625, 0.725, 0.625, 0.7219, 0.625, 0.7219, 0.625, 0.7219, 0.625, 0.7219, 0.625, 0.7219, 0.625, 0.725, 0.625, 0.725, 0.625, 0.7219, 0.625, 0.725, 0.625, 0.725, 0.625, 0.725, 0.625, 0.725, 0.625, 0.625, 0.625, 0.625, 0.625, 0.625, 0.625, 0.625, 0.625, 0.625, 0.625, 0.625, 0.625, 0.625, 0.625, 0.625, 0.625, 0.625, 0.625, 0.625, 0.625, 0.625, 0.625, 0.625, 0.625, 0.625, 0.625, 0.625, 0.625, 0.625, 0.625, 0.625, 0.625, 0.625, 0.625, 0.625, 0.625, 0.625, 0.625, 0.625, 0.625, 0.625, 0.625, 0.625, 0.625, 0.625, 0.625, 0.625, 0.625, 0.4375, 0.625, 0.625, 0.625, 0.4375, 0.625, 0.625, 0.625, 0.625, 0.625, 0.625, 0.625, 0.625, 0.625, 0.625, 0.625, 0.625, 0.625, 0.625, 0.625, 0.625, 0.625, 0.625, 0.625, 0.625, 0.625, 0.625, 0.625, 0.625, 0.625, 0.625, 0.625, 0.625, 0.625, 0.625, 0.625, 0.625, 0.625, 0.625, 0.625, 0.625, 0.625, 0.625, 0.625, 0.625, 0.625, 0.625, 0.625, 0.625, 0.625, 0.625, 0.625, 0.625, 0.625, 0.625, 0.625, 0.625, 0.625, 0.625, 0.625, 0.625, 0.625, 0.625, 0.625, 0.625, 0.625, 0.625, 0.625, 0.625, 0.625, 0.625, 0.625, 0.625, 0.625, 0.625, 0.625, 0.625, 0.625, 0.625, 0.625, 0.625, 0.625, 0.625, 0.625, 0.625, 0.625, 0.625, 0.625, 0.625, 0.625, 0.625, 0.625, 0.625, 0.625, 0.625, 0.625, 0.625, 0.625, 0.625, 0.625, 0.625, 0.625, 0.625, 0.625, 0.625, 0.625, 0.625, 0.625, 0.625, 0.625, 0.625, 0.625, 0.625, 0.625, 0.625, 0.625, 0.625, 0.625, 0.625, 0.625, 0.625, 0.625, 0.625, 0.625, 0.625, 0.625, 0.625, 0.625, 0.625, 0.625, 0.625, 0.625, 0.625, 0.625, 0.625, 0.625, 0.625, 0.625, 0.625, 0.625, 0.625, 0.625, 0.625, 0.625, 0.625, 0.625, 0.625, 0.625, 0.625, 0.625, 0.625, 0.625, 0.625, 0.625, 0.625, 0.625, 0.625, 0.625, 0.625, 0.625, 0.625, 0.625, 0.8, 0.625, 0.8, 0.625, 0.8125, 0.625, 0.8125, 0.625, 0.8125, 0.625, 0.875, 0.625, 0.875, 0.625, 0.8125, 0.625, 0.875, 0.625, 0.875, 0.625, 0.875, 0.625, 0.875, 0.625, 0.125, 0.625, 0.4375, 0.625, 0.4375, 0.625, 0.125, 0.625, 0.875, 0.625, 0.875, 0.625, 0.875, 0.625, 0.875, 0.625, 0.875, 0.625, 0.875, 0.625, 0.875, 0.625, 0.875, 0.625, 0.875, 0.625, 0.875, 0.625, 0.875, 0.625, 0.875, 0.625, 0.875, 0.625, 0.875, 0.625, 0.875, 0.625, 0.875, 0.625, 0.875, 0.625, 0.875, 0.625, 0.875, 0.625, 0.875, 0.625, 0.875, 0.625, 0.875, 0.625, 0.875, 0.625, 0.875, 0.625, 0.5, 0.125, 0.625, 0.125, 0.625, 0.125, 0.5, 0.125, 0.875, 0.625, 0.875, 0.625, 0.875, 0.625, 0.875, 0.625, 0.875, 0.625, 0.875, 0.625, 0.875, 0.625, 0.875, 0.625, 0.875, 0.625, 0.875, 0.625, 0.875, 0.625, 0.875, 0.625, 0.4375, 0.625, 0.4375, 0.625, 0.4375, 0.625, 0.4375, 0.625, 0.875, 0.625, 0.875, 0.625, 0.875, 0.625, 0.875, 0.625, 0.875, 0.625, 0.875, 0.625, 0.875, 0.625, 0.875, 0.625, 0.875, 0.625, 0.875, 0.625, 0.875, 0.625, 0.875, 0.625, 0.875, 0.625, 0.875, 0.625, 0.875, 0.625, 0.875, 0.625, 0.875, 0.625, 0.875, 0.625, 0.875, 0.625, 0.875, 0.625, 0.875, 0.625, 0.875, 0.625, 0.875, 0.625, 0.875, 0.625, 0.875, 0.625, 0.875, 0.625, 0.875, 0.625, 0.875, 0.625, 0.875, 0.625, 0.875, 0.625, 0.875, 0.625, 0.875, 0.625, 0.4375, 0.625, 0.4375, 0.625, 0.4375, 0.625, 0.4375, 0.625, 0.875, 0.625, 0.875, 0.625, 0.875, 0.625, 0.875, 0.625, 0.875, 0.625, 0.875, 0.625, 0.875, 0.625, 0.875, 0.625, 0.875, 0.625, 0.875, 0.625, 0.875, 0.625, 0.875, 0.625, 0.5, 0.125, 0.625, 0.125, 0.625, 0.125, 0.5, 0.125, 0.8, 0.625, 0.8, 0.625, 0.8125, 0.625, 0.8125, 0.625, 0.625, 0.625, 0.625, 0.625, 0.625, 0.625, 0.625, 0.625, 0.625, 0.625, 0.625, 0.625, 0.625, 0.625, 0.625, 0.625, 0.625, 0.625, 0.625, 0.625, 0.625, 0.625, 0.625, 0.625, 0.625, 0.625, 0.625, 0.625, 0.625, 0.625, 0.625, 0.625, 0.625, 0.625, 0.625, 0.625, 0.625, 0.625, 0.625, 0.625, 0.625, 0.625, 0.625, 0.625, 0.625, 0.625, 0.625, 0.625, 0.625, 0.625, 0.625, 0.625, 0.625, 0.625, 0.625, 0.625, 0.625, 0.625, 0.625, 0.625, 0.625, 0.625, 0.625, 0.625, 0.8125, 0.625, 0.875, 0.625, 0.875, 0.625, 0.8125, 0.625, 0.875, 0.625, 0.875, 0.625, 0.875, 0.625, 0.875, 0.625, 0.125, 0.625, 0.4375, 0.625, 0.4375, 0.625, 0.125, 0.625, 0.875, 0.625, 0.875, 0.625, 0.875, 0.625, 0.875, 0.625, 0.875, 0.625, 0.875, 0.625, 0.875, 0.625, 0.875, 0.625, 0.875, 0.625, 0.875, 0.625, 0.875, 0.625, 0.875, 0.625, 0.875, 0.625, 0.875, 0.625, 0.875, 0.625, 0.875, 0.625, 0.875, 0.625, 0.875, 0.625, 0.875, 0.625, 0.875, 0.625, 0.875, 0.625, 0.875, 0.625, 0.875, 0.625, 0.875, 0.625, 0.625, 0.625, 0.625, 0.625, 0.625, 0.625, 0.625, 0.625, 0.625, 0.625, 0.625, 0.625, 0.625, 0.625, 0.625, 0.625, 0.625, 0.625, 0.625, 0.625, 0.625, 0.625, 0.625, 0.625, 0.625, 0.625, 0.625, 0.625, 0.625, 0.625, 0.625, 0.625, 0.625, 0.625, 0.625, 0.625, 0.625, 0.625, 0.625, 0.625, 0.625, 0.625, 0.625, 0.625, 0.625, 0.625, 0.625, 0.625, 0.625, 0.625, 0.625, 0.625, 0.625, 0.625, 0.625, 0.625, 0.625, 0.625, 0.625, 0.625, 0.625, 0.625, 0.625, 0.625, 0.625, 0.625, 0.625, 0.625, 0.625, 0.625, 0.625, 0.625, 0.625, 0.625, 0.625, 0.625, 0.625, 0.625, 0.625, 0.625, 0.625, 0.625, 0.625, 0.625, 0.625, 0.625, 0.625, 0.625, 0.625, 0.625, 0.625, 0.625, 0.625, 0.625, 0.625, 0.625, 0.625, 0.625, 0.625, 0.625, 0.625, 0.625, 0.625, 0.625, 0.625, 0.625, 0.625, 0.625, 0.625, 0.625, 0.625, 0.625, 0.625, 0.625, 0.625, 0.625, 0.625, 0.625, 0.625, 0.625, 0.625, 0.625, 0.625, 0.625, 0.625, 0.625, 0.625, 0.625, 0.625, 0.625, 0.625, 0.625, 0.625, 0.625, 0.625, 0.625, 0.625, 0.625, 0.625, 0.625, 0.625, 0.625, 0.625, 0.625, 0.625, 0.625, 0.625, 0.625, 0.625, 0.625, 0.625, 0.625, 0.625, 0.625, 0.625, 0.625, 0.625, 0.625, 0.625, 0.625, 0.625, 0.625, 0.625, 0.625, 0.625, 0.625, 0.625, 0.625, 0.625, 0.625, 0.625, 0.625, 0.625, 0.625, 0.625, 0.625, 0.625, 0.625, 0.625, 0.625, 0.625, 0.625, 0.625, 0.625, 0.625, 0.625, 0.625, 0.625, 0.625, 0.625, 0.625, 0.625, 0.625, 0.625, 0.625, 0.625, 0.625, 0.625, 0.625, 0.625, 0.625, 0.625, 0.625, 0.625, 0.625, 0.625, 0.625, 0.625, 0.625, 0.625, 0.625, 0.625, 0.625, 0.625, 0.625, 0.625, 0.625, 0.625, 0.625, 0.625, 0.625, 0.625, 0.625, 0.625, 0.625, 0.625, 0.625, 0.625, 0.625, 0.625, 0.625, 0.625, 0.625, 0.625, 0.625, 0.625, 0.625, 0.625, 0.625, 0.625, 0.625, 0.625, 0.625, 0.625, 0.625, 0.625, 0.625, 0.625, 0.625, 0.625, 0.625, 0.625, 0.625, 0.625, 0.625, 0.625, 0.625, 0.625, 0.625, 0.625, 0.625, 0.625, 0.625, 0.625, 0.625, 0.625, 0.625, 0.625, 0.625, 0.625, 0.625, 0.625, 0.625, 0.625, 0.625, 0.625, 0.625, 0.625, 0.625, 0.625, 0.625, 0.625, 0.625, 0.625, 0.625, 0.625, 0.625, 0.625, 0.625, 0.625, 0.625, 0.625, 0.625, 0.625, 0.625, 0.625, 0.8, 0.625, 0.8, 0.625, 0.8, 0.625, 0.8, 0.625, 0.8, 0.625, 0.8, 0.625, 0.8, 0.625, 0.625, 0.625, 0.625, 0.625, 0.625, 0.625, 0.625, 0.625, 0.625, 0.625, 0.625, 0.625, 0.625, 0.625, 0.625, 0.625, 0.625, 0.625, 0.625, 0.625, 0.625, 0.625, 0.625, 0.625, 0.625, 0.625, 0.625, 0.625, 0.625, 0.625, 0.625, 0.625, 0.625, 0.625, 0.625, 0.625, 0.625, 0.625, 0.625, 0.625, 0.625, 0.625, 0.625, 0.625, 0.625, 0.625, 0.625, 0.625, 0.625, 0.625, 0.625, 0.625, 0.625, 0.625, 0.625, 0.625, 0.625, 0.625, 0.625, 0.625, 0.625, 0.625, 0.625, 0.625, 0.625, 0.625, 0.625, 0.625, 0.625, 0.625, 0.625, 0.625, 0.625, 0.625, 0.625, 0.625, 0.625, 0.625, 0.625, 0.625, 0.625, 0.625, 0.625, 0.625, 0.625, 0.625, 0.625, 0.625, 0.625, 0.625, 0.625, 0.625, 0.625, 0.625, 0.625, 0.625, 0.625, 0.625, 0.625, 0.625, 0.625, 0.625, 0.625, 0.625, 0.625, 0.625, 0.625, 0.625, 0.625, 0.625, 0.625, 0.625, 0.625, 0.625, 0.625, 0.625, 0.625, 0.625, 0.625, 0.625, 0.625, 0.625, 0.625, 0.625, 0.625, 0.625, 0.625, 0.625, 0.625, 0.625, 0.625, 0.625, 0.625, 0.625, 0.625, 0.625, 0.625, 0.625, 0.625, 0.625, 0.625, 0.625, 0.625, 0.625, 0.625, 0.625, 0.625, 0.625, 0.625, 0.625, 0.625, 0.625, 0.625, 0.625, 0.625, 0.625, 0.625, 0.625, 0.625, 0.625, 0.625, 0.625, 0.625, 0.625, 0.625, 0.625, 0.625, 0.625, 0.625, 0.625, 0.625, 0.625, 0.625, 0.625, 0.625, 0.625, 0.625, 0.625, 0.625, 0.625, 0.625, 0.625, 0.625, 0.625, 0.625, 0.625, 0.625, 0.625, 0.625, 0.625, 0.625, 0.625, 0.4375, 0.625, 0.4375, 0.625, 0.4375, 0.625, 0.4375, 0.625, 0.4375, 0.625, 0.4375, 0.625, 0.4375, 0.625, 0.4375, 0.625, 0.625, 0.625, 0.625, 0.625, 0.625, 0.625, 0.625, 0.625, 0.625, 0.625, 0.625, 0.625, 0.625, 0.625, 0.625, 0.625, 0.375, 0.0, 0.625, 0.0, 0.625, 0.25, 0.375, 0.25, 0.375, 0.25, 0.625, 0.25, 0.625, 0.5, 0.375, 0.5, 0.375, 0.5, 0.625, 0.5, 0.625, 0.75, 0.375, 0.75, 0.375, 0.75, 0.625, 0.75, 0.625, 1.0, 0.375, 1.0, 0.125, 0.5, 0.375, 0.5, 0.375, 0.75, 0.125, 0.75, 0.625, 0.5, 0.875, 0.5, 0.875, 0.75, 0.625, 0.75, 0.375, 0.0, 0.625, 0.0, 0.625, 0.25, 0.375, 0.25, 0.375, 0.25, 0.625, 0.25, 0.625, 0.5, 0.375, 0.5, 0.375, 0.5, 0.625, 0.5, 0.625, 0.75, 0.375, 0.75, 0.375, 0.75, 0.625, 0.75, 0.625, 1.0, 0.375, 1.0, 0.125, 0.5, 0.375, 0.5, 0.375, 0.75, 0.125, 0.75, 0.625, 0.5, 0.875, 0.5, 0.875, 0.75, 0.625, 0.75, 0.375, 0.0, 0.625, 0.0, 0.625, 0.25, 0.375, 0.25, 0.375, 0.25, 0.625, 0.25, 0.625, 0.5, 0.375, 0.5, 0.375, 0.5, 0.625, 0.5, 0.625, 0.75, 0.375, 0.75, 0.375, 0.75, 0.625, 0.75, 0.625, 1.0, 0.375, 1.0, 0.125, 0.5, 0.375, 0.5, 0.375, 0.75, 0.125, 0.75, 0.625, 0.5, 0.875, 0.5, 0.875, 0.75, 0.625, 0.75, 0.375, 0.0, 0.625, 0.0, 0.625, 0.25, 0.375, 0.25, 0.375, 0.25, 0.625, 0.25, 0.625, 0.5, 0.375, 0.5, 0.375, 0.5, 0.625, 0.5, 0.625, 0.75, 0.375, 0.75, 0.375, 0.75, 0.625, 0.75, 0.625, 1.0, 0.375, 1.0, 0.125, 0.5, 0.375, 0.5, 0.375, 0.75, 0.125, 0.75, 0.625, 0.5, 0.875, 0.5, 0.875, 0.75, 0.625, 0.75, 0.375, 0.0, 0.625, 0.0, 0.625, 0.25, 0.375, 0.25, 0.375, 0.25, 0.625, 0.25, 0.625, 0.5, 0.375, 0.5, 0.375, 0.5, 0.625, 0.5, 0.625, 0.75, 0.375, 0.75, 0.375, 0.75, 0.625, 0.75, 0.625, 1.0, 0.375, 1.0, 0.125, 0.5, 0.375, 0.5, 0.375, 0.75, 0.125, 0.75, 0.625, 0.5, 0.875, 0.5, 0.875, 0.75, 0.625, 0.75, 0.375, 0.0, 0.625, 0.0, 0.625, 0.25, 0.375, 0.25, 0.375, 0.25, 0.625, 0.25, 0.625, 0.5, 0.375, 0.5, 0.375, 0.5, 0.625, 0.5, 0.625, 0.75, 0.375, 0.75, 0.375, 0.75, 0.625, 0.75, 0.625, 1.0, 0.375, 1.0, 0.125, 0.5, 0.375, 0.5, 0.375, 0.75, 0.125, 0.75, 0.625, 0.5, 0.875, 0.5, 0.875, 0.75, 0.625, 0.75, 0.375, 0.0, 0.625, 0.0, 0.625, 0.25, 0.375, 0.25, 0.375, 0.25, 0.625, 0.25, 0.625, 0.5, 0.375, 0.5, 0.375, 0.5, 0.625, 0.5, 0.625, 0.75, 0.375, 0.75, 0.375, 0.75, 0.625, 0.75, 0.625, 1.0, 0.375, 1.0, 0.125, 0.5, 0.375, 0.5, 0.375, 0.75, 0.125, 0.75, 0.625, 0.5, 0.875, 0.5, 0.875, 0.75, 0.625, 0.75, 0.375, 0.0, 0.625, 0.0, 0.625, 0.25, 0.375, 0.25, 0.375, 0.25, 0.625, 0.25, 0.625, 0.5, 0.375, 0.5, 0.375, 0.5, 0.625, 0.5, 0.625, 0.75, 0.375, 0.75, 0.375, 0.75, 0.625, 0.75, 0.625, 1.0, 0.375, 1.0, 0.125, 0.5, 0.375, 0.5, 0.375, 0.75, 0.125, 0.75, 0.625, 0.5, 0.875, 0.5, 0.875, 0.75, 0.625, 0.75, 0.375, 0.0, 0.625, 0.0, 0.625, 0.25, 0.375, 0.25, 0.375, 0.25, 0.625, 0.25, 0.625, 0.5, 0.375, 0.5, 0.375, 0.5, 0.625, 0.5, 0.625, 0.75, 0.375, 0.75, 0.375, 0.75, 0.625, 0.75, 0.625, 1.0, 0.375, 1.0, 0.125, 0.5, 0.375, 0.5, 0.375, 0.75, 0.125, 0.75, 0.625, 0.5, 0.875, 0.5, 0.875, 0.75, 0.625, 0.75, 0.375, 0.0, 0.625, 0.0, 0.625, 0.25, 0.375, 0.25, 0.375, 0.25, 0.625, 0.25, 0.625, 0.5, 0.375, 0.5, 0.375, 0.5, 0.625, 0.5, 0.625, 0.75, 0.375, 0.75, 0.375, 0.75, 0.625, 0.75, 0.625, 1.0, 0.375, 1.0, 0.125, 0.5, 0.375, 0.5, 0.375, 0.75, 0.125, 0.75, 0.625, 0.5, 0.875, 0.5, 0.875, 0.75, 0.625, 0.75, 0.375, 0.0, 0.625, 0.0, 0.625, 0.25, 0.375, 0.25, 0.375, 0.25, 0.625, 0.25, 0.625, 0.5, 0.375, 0.5, 0.375, 0.5, 0.625, 0.5, 0.625, 0.75, 0.375, 0.75, 0.375, 0.75, 0.625, 0.75, 0.625, 1.0, 0.375, 1.0, 0.125, 0.5, 0.375, 0.5, 0.375, 0.75, 0.125, 0.75, 0.625, 0.5, 0.875, 0.5, 0.875, 0.75, 0.625, 0.75, 0.375, 0.0, 0.625, 0.0, 0.625, 0.25, 0.375, 0.25, 0.375, 0.25, 0.625, 0.25, 0.625, 0.5, 0.375, 0.5, 0.375, 0.5, 0.625, 0.5, 0.625, 0.75, 0.375, 0.75, 0.375, 0.75, 0.625, 0.75, 0.625, 1.0, 0.375, 1.0, 0.125, 0.5, 0.375, 0.5, 0.375, 0.75, 0.125, 0.75, 0.625, 0.5, 0.875, 0.5, 0.875, 0.75, 0.625, 0.75, 0.375, 0.0, 0.625, 0.0, 0.625, 0.25, 0.375, 0.25, 0.375, 0.25, 0.625, 0.25, 0.625, 0.5, 0.375, 0.5, 0.375, 0.5, 0.625, 0.5, 0.625, 0.75, 0.375, 0.75, 0.375, 0.75, 0.625, 0.75, 0.625, 1.0, 0.375, 1.0, 0.125, 0.5, 0.375, 0.5, 0.375, 0.75, 0.125, 0.75, 0.625, 0.5, 0.875, 0.5, 0.875, 0.75, 0.625, 0.75, 0.375, 0.0, 0.625, 0.0, 0.625, 0.25, 0.375, 0.25, 0.375, 0.25, 0.625, 0.25, 0.625, 0.5, 0.375, 0.5, 0.375, 0.5, 0.625, 0.5, 0.625, 0.75, 0.375, 0.75, 0.375, 0.75, 0.625, 0.75, 0.625, 1.0, 0.375, 1.0, 0.125, 0.5, 0.375, 0.5, 0.375, 0.75, 0.125, 0.75, 0.625, 0.5, 0.875, 0.5, 0.875, 0.75, 0.625, 0.75, 0.375, 0.0, 0.625, 0.0, 0.625, 0.25, 0.375, 0.25, 0.375, 0.25, 0.625, 0.25, 0.625, 0.5, 0.375, 0.5, 0.375, 0.5, 0.625, 0.5, 0.625, 0.75, 0.375, 0.75, 0.375, 0.75, 0.625, 0.75, 0.625, 1.0, 0.375, 1.0, 0.125, 0.5, 0.375, 0.5, 0.375, 0.75, 0.125, 0.75, 0.625, 0.5, 0.875, 0.5, 0.875, 0.75, 0.625, 0.75, 0.375, 0.0, 0.625, 0.0, 0.625, 0.25, 0.375, 0.25, 0.375, 0.25, 0.625, 0.25, 0.625, 0.5, 0.375, 0.5, 0.375, 0.5, 0.625, 0.5, 0.625, 0.75, 0.375, 0.75, 0.375, 0.75, 0.625, 0.75, 0.625, 1.0, 0.375, 1.0, 0.125, 0.5, 0.375, 0.5, 0.375, 0.75, 0.125, 0.75, 0.625, 0.5, 0.875, 0.5, 0.875, 0.75, 0.625, 0.75, 0.375, 0.0, 0.625, 0.0, 0.625, 0.25, 0.375, 0.25, 0.375, 0.25, 0.625, 0.25, 0.625, 0.5, 0.375, 0.5, 0.375, 0.5, 0.625, 0.5, 0.625, 0.75, 0.375, 0.75, 0.375, 0.75, 0.625, 0.75, 0.625, 1.0, 0.375, 1.0, 0.125, 0.5, 0.375, 0.5, 0.375, 0.75, 0.125, 0.75, 0.625, 0.5, 0.875, 0.5, 0.875, 0.75, 0.625, 0.75, 0.375, 0.0, 0.625, 0.0, 0.625, 0.25, 0.375, 0.25, 0.375, 0.25, 0.625, 0.25, 0.625, 0.5, 0.375, 0.5, 0.375, 0.5, 0.625, 0.5, 0.625, 0.75, 0.375, 0.75, 0.375, 0.75, 0.625, 0.75, 0.625, 1.0, 0.375, 1.0, 0.125, 0.5, 0.375, 0.5, 0.375, 0.75, 0.125, 0.75, 0.625, 0.5, 0.875, 0.5, 0.875, 0.75, 0.625, 0.75, 0.375, 0.0, 0.625, 0.0, 0.625, 0.25, 0.375, 0.25, 0.375, 0.25, 0.625, 0.25, 0.625, 0.5, 0.375, 0.5, 0.375, 0.5, 0.625, 0.5, 0.625, 0.75, 0.375, 0.75, 0.375, 0.75, 0.625, 0.75, 0.625, 1.0, 0.375, 1.0, 0.125, 0.5, 0.375, 0.5, 0.375, 0.75, 0.125, 0.75, 0.625, 0.5, 0.875, 0.5, 0.875, 0.75, 0.625, 0.75, 0.375, 0.0, 0.625, 0.0, 0.625, 0.25, 0.375, 0.25, 0.375, 0.25, 0.625, 0.25, 0.625, 0.5, 0.375, 0.5, 0.375, 0.5, 0.625, 0.5, 0.625, 0.75, 0.375, 0.75, 0.375, 0.75, 0.625, 0.75, 0.625, 1.0, 0.375, 1.0, 0.125, 0.5, 0.375, 0.5, 0.375, 0.75, 0.125, 0.75, 0.625, 0.5, 0.875, 0.5, 0.875, 0.75, 0.625, 0.75, 0.375, 0.0, 0.625, 0.0, 0.625, 0.25, 0.375, 0.25, 0.375, 0.25, 0.625, 0.25, 0.625, 0.5, 0.375, 0.5, 0.375, 0.5, 0.625, 0.5, 0.625, 0.75, 0.375, 0.75, 0.375, 0.75, 0.625, 0.75, 0.625, 1.0, 0.375, 1.0, 0.125, 0.5, 0.375, 0.5, 0.375, 0.75, 0.125, 0.75, 0.625, 0.5, 0.875, 0.5, 0.875, 0.75, 0.625, 0.75, 0.375, 0.0, 0.625, 0.0, 0.625, 0.25, 0.375, 0.25, 0.375, 0.25, 0.625, 0.25, 0.625, 0.5, 0.375, 0.5, 0.375, 0.5, 0.625, 0.5, 0.625, 0.75, 0.375, 0.75, 0.375, 0.75, 0.625, 0.75, 0.625, 1.0, 0.375, 1.0, 0.125, 0.5, 0.375, 0.5, 0.375, 0.75, 0.125, 0.75, 0.625, 0.5, 0.875, 0.5, 0.875, 0.75, 0.625, 0.75, 0.375, 0.0, 0.625, 0.0, 0.625, 0.25, 0.375, 0.25, 0.375, 0.25, 0.625, 0.25, 0.625, 0.5, 0.375, 0.5, 0.375, 0.5, 0.625, 0.5, 0.625, 0.75, 0.375, 0.75, 0.375, 0.75, 0.625, 0.75, 0.625, 1.0, 0.375, 1.0, 0.125, 0.5, 0.375, 0.5, 0.375, 0.75, 0.125, 0.75, 0.625, 0.5, 0.875, 0.5, 0.875, 0.75, 0.625, 0.75, 0.375, 0.0, 0.625, 0.0, 0.625, 0.25, 0.375, 0.25, 0.375, 0.25, 0.625, 0.25, 0.625, 0.5, 0.375, 0.5, 0.375, 0.5, 0.625, 0.5, 0.625, 0.75, 0.375, 0.75, 0.375, 0.75, 0.625, 0.75, 0.625, 1.0, 0.375, 1.0, 0.125, 0.5, 0.375, 0.5, 0.375, 0.75, 0.125, 0.75, 0.625, 0.5, 0.875, 0.5, 0.875, 0.75, 0.625, 0.75, 0.375, 0.0, 0.625, 0.0, 0.625, 0.25, 0.375, 0.25, 0.375, 0.25, 0.625, 0.25, 0.625, 0.5, 0.375, 0.5, 0.375, 0.5, 0.625, 0.5, 0.625, 0.75, 0.375, 0.75, 0.375, 0.75, 0.625, 0.75, 0.625, 1.0, 0.375, 1.0, 0.125, 0.5, 0.375, 0.5, 0.375, 0.75, 0.125, 0.75, 0.625, 0.5, 0.875, 0.5, 0.875, 0.75, 0.625, 0.75, 0.375, 0.0, 0.625, 0.0, 0.625, 0.25, 0.375, 0.25, 0.375, 0.25, 0.625, 0.25, 0.625, 0.5, 0.375, 0.5, 0.375, 0.5, 0.625, 0.5, 0.625, 0.75, 0.375, 0.75, 0.375, 0.75, 0.625, 0.75, 0.625, 1.0, 0.375, 1.0, 0.125, 0.5, 0.375, 0.5, 0.375, 0.75, 0.125, 0.75, 0.625, 0.5, 0.875, 0.5, 0.875, 0.75, 0.625, 0.75, 0.375, 0.0, 0.625, 0.0, 0.625, 0.25, 0.375, 0.25, 0.375, 0.25, 0.625, 0.25, 0.625, 0.5, 0.375, 0.5, 0.375, 0.5, 0.625, 0.5, 0.625, 0.75, 0.375, 0.75, 0.375, 0.75, 0.625, 0.75, 0.625, 1.0, 0.375, 1.0, 0.125, 0.5, 0.375, 0.5, 0.375, 0.75, 0.125, 0.75, 0.625, 0.5, 0.875, 0.5, 0.875, 0.75, 0.625, 0.75, 0.375, 0.0, 0.625, 0.0, 0.625, 0.25, 0.375, 0.25, 0.375, 0.25, 0.625, 0.25, 0.625, 0.5, 0.375, 0.5, 0.375, 0.5, 0.625, 0.5, 0.625, 0.75, 0.375, 0.75, 0.375, 0.75, 0.625, 0.75, 0.625, 1.0, 0.375, 1.0, 0.125, 0.5, 0.375, 0.5, 0.375, 0.75, 0.125, 0.75, 0.625, 0.5, 0.875, 0.5, 0.875, 0.75, 0.625, 0.75])
me_cube.materials.append(mat_pyramid)
me_cube.use_remesh_preserve_volume = False
me_cube.use_remesh_preserve_attributes = False
me_cube.use_mirror_vertex_groups = False
me_cube.update()
me_plane = bpy.data.meshes.new('Plane')
me_plane.from_pydata([(-500.0, -500.0, 0.0), (500.0, -500.0, 0.0), (-500.0, 500.0, 0.0), (500.0, 500.0, 0.0)], [], [(0, 1, 3, 2)])
_uv = me_plane.uv_layers.new(name='UVMap')
_uv.uv.foreach_set('vector', [0.0, 0.0, 1.0, 0.0, 1.0, 1.0, 0.0, 1.0])
me_plane.materials.append(mat_grass)
me_plane.use_remesh_fix_poles = True
me_plane.use_remesh_preserve_attributes = False
me_plane.use_mirror_vertex_groups = False
me_plane.update()
me_plane_001 = bpy.data.meshes.new('Plane.001')
me_plane_001.from_pydata([(-50.0, -50.0, 0.0), (50.0, -50.0, 0.0), (-50.0, 50.0, 0.0), (50.0, 50.0, 0.0)], [], [(0, 1, 3, 2)])
_uv = me_plane_001.uv_layers.new(name='UVMap')
_uv.uv.foreach_set('vector', [0.0, 0.0, 1.0, 0.0, 1.0, 1.0, 0.0, 1.0])
me_plane_001.materials.append(mat_sky)
me_plane_001.use_remesh_fix_poles = True
me_plane_001.use_remesh_preserve_attributes = False
me_plane_001.use_mirror_vertex_groups = False
me_plane_001.update()

# ---- objects
ob_light_fill = bpy.data.objects.new('Light fill', light_point)
ob_light_back = bpy.data.objects.new('Light Back', light_point_001)
ob_light_key = bpy.data.objects.new('Light key', light_point_002)
ob_pyramid_light = bpy.data.objects.new('Pyramid Light', light_point_003)
ob_pyramid = bpy.data.objects.new('Pyramid', me_cube)
ob_camera = bpy.data.objects.new('Camera', cam_camera)
ob_ground = bpy.data.objects.new('Ground', me_plane)
ob_sky = bpy.data.objects.new('Sky', me_plane_001)

# ---- transforms, parenting, visibility, modifiers, constraints
ob_light_fill.location = (15.46, 14.44, 10.08)
ob_light_fill.lineart.crease_threshold = 0.0
ob_light_back.location = (-13.79, 12.99, 1.0)
ob_light_back.lineart.crease_threshold = 0.0
ob_light_key.location = (-11.1, -20.1, 9.991)
ob_light_key.lineart.crease_threshold = 0.0
ob_pyramid_light.location = (-0.333, 0.01748, 7.541)
ob_pyramid_light.lineart.crease_threshold = 0.0
ob_pyramid.location = (0.0, 0.0, 0.0)
ob_pyramid.lock_rotations_4d = False
ob_pyramid.empty_display_type = 'ARROWS'
ob_pyramid.lineart.crease_threshold = 0.0
ob_camera.location = (34.78, -31.77, 13.17)
ob_camera.rotation_euler = (1.374, -0.000158, 0.8152)
ob_camera.lock_rotations_4d = False
ob_camera.empty_display_type = 'ARROWS'
ob_camera.color = (0.0, 0.0, 0.0, 0.0)
ob_camera.display_type = 'WIRE'
ob_camera.lineart.crease_threshold = 0.0
ob_ground.location = (-0.008556, 0.0389, 1.431e-05)
ob_ground.lineart.crease_threshold = 0.0
ob_sky.location = (-118.7, 98.0, 32.19)
ob_sky.rotation_euler = (1.571, 0.0, 1.047)
ob_sky.lineart.crease_threshold = 0.0

# ---- collection membership
col_collection.objects.link(ob_light_fill)
col_collection.objects.link(ob_light_back)
col_collection.objects.link(ob_light_key)
col_collection.objects.link(ob_pyramid_light)
col_pyramid.objects.link(ob_pyramid)
col_light_set.objects.link(ob_camera)
col_background.objects.link(ob_ground)
col_background.objects.link(ob_sky)

# ---- scene / render settings (as saved in the file)
scene.camera = ob_camera
scene.frame_start = 1; scene.frame_end = 250; scene.frame_set(1)
scene.render.engine = 'BLENDER_EEVEE_NEXT'
scene.cycles.use_denoising = False
scene.cycles.samples = 128
scene.cycles.sampling_pattern = 'TABULATED_SOBOL'
scene.cycles.use_adaptive_sampling = False
scene.cycles.use_light_tree = False
scene.view_settings.view_transform = 'Filmic'
bpy.context.view_layer.update()
